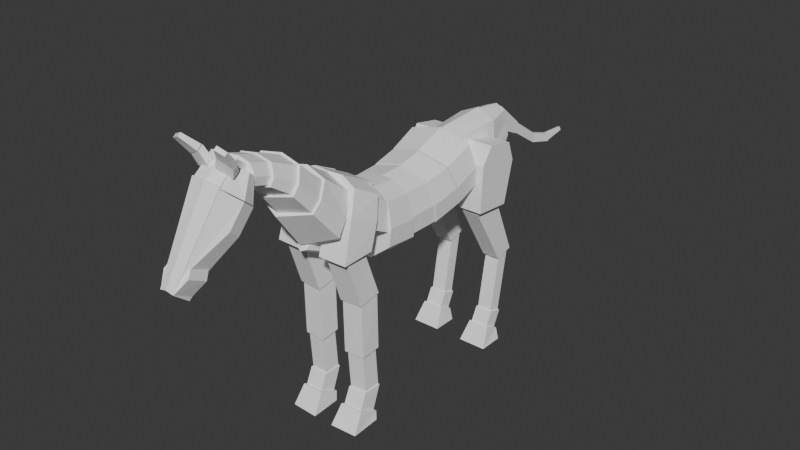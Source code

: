 # Source: Horse.blend  (saved by Blender 4.1.24; exported with 4.5.12 LTS)
import bpy
from mathutils import Matrix  # noqa: F401  (used for matrix-valued properties, if any)

bpy.ops.wm.read_factory_settings(use_empty=True)
scene = bpy.context.scene
scene.name = 'Scene'

# ---- collections
col_collection = bpy.data.collections.new('Collection'); scene.collection.children.link(col_collection)

# ---- materials (node trees are filled in below, after node groups)
mat_material_001 = bpy.data.materials.new('Material.001')
mat_material_001.use_transparent_shadow = False

# ---- material node trees
mat_material_001.use_nodes = True; mat_material_001.node_tree.nodes.clear()
_N = mat_material_001.node_tree.nodes; _L = mat_material_001.node_tree.links
n0 = _N.new('ShaderNodeBsdfPrincipled'); n0.name = 'Principled BSDF'; n0.location = (10, 300)
n1 = _N.new('ShaderNodeOutputMaterial'); n1.name = 'Material Output'; n1.location = (300, 300)
n2 = _N.new('ShaderNodeVertexColor'); n2.name = 'Color Attribute'; n2.location = (-180, 280)
_L.new(n0.outputs[0], n1.inputs[0])
_L.new(n2.outputs[0], n0.inputs[0])
n1.is_active_output = True

# ---- world
world_world = bpy.data.worlds.new('World'); scene.world = world_world
world_world.use_nodes = True; world_world.node_tree.nodes.clear()
_N = world_world.node_tree.nodes; _L = world_world.node_tree.links
n0 = _N.new('ShaderNodeOutputWorld'); n0.name = 'World Output'; n0.location = (300, 300)
n1 = _N.new('ShaderNodeBackground'); n1.name = 'Background'; n1.location = (10, 300)
n1.inputs[0].default_value = (0.05088, 0.05088, 0.05088, 1.0)
_L.new(n1.outputs[0], n0.inputs[0])
n0.is_active_output = True
world_world.color = (0.05088, 0.05088, 0.05088)
world_world.use_sun_shadow = False
world_world.sun_shadow_jitter_overblur = 0.0

# ---- meshes
me_cube_001 = bpy.data.meshes.new('Cube.001')
me_cube_001.from_pydata([(0.1237, 0.4277, 1.031), (0.1237, 0.5197, 1.455), (0.1237, 0.6804, 1.009), (0.1237, 0.7053, 1.42), (0.2893, 0.4277, 1.031), (0.2893, 0.5197, 1.455), (0.2893, 0.6804, 1.009), (0.2893, 0.7053, 1.42), (0.1327, 0.4572, 0.997), (0.1327, 0.6421, 1.048), (0.2531, 0.4572, 0.997), (0.2531, 0.6421, 1.048), (0.1327, 0.8232, 0.625), (0.1327, 0.6991, 0.5914), (0.2531, 0.8232, 0.625), (0.2531, 0.6991, 0.5914), (0.1421, 0.8026, 0.6046), (0.1421, 0.7197, 0.6117), (0.2436, 0.8026, 0.6046), (0.2436, 0.7197, 0.6117), (0.1421, 0.7302, 0.1912), (0.1421, 0.65, 0.2135), (0.2436, 0.7302, 0.1912), (0.2436, 0.65, 0.2135), (0.1334, 0.7371, 0.1892), (0.1334, 0.6432, 0.2155), (0.2524, 0.7371, 0.1892), (0.2524, 0.6432, 0.2155), (0.1334, 0.6832, 0.07934), (0.1334, 0.5957, 0.1223), (0.2524, 0.6832, 0.07934), (0.2524, 0.5957, 0.1223), (0.1223, 0.6914, 0.0753), (0.1223, 0.5875, 0.1264), (0.2635, 0.6914, 0.0753), (0.2635, 0.5875, 0.1264), (0.09759, 0.6867, -0.0003559), (0.09759, 0.5176, -0.0003559), (0.2882, 0.6867, -0.0003559), (0.2882, 0.5176, -0.0003559), (0.1237, 0.4406, 1.344), (0.1237, 0.751, 1.291), (0.2893, 0.751, 1.291), (0.2893, 0.4406, 1.344), (0.0, -0.8425, 1.202), (0.0, -0.6, 1.597), (0.0, -0.4265, 0.9999), (0.0, -0.3406, 1.465), (0.03615, -0.8284, 1.217), (0.09458, -0.5838, 1.592), (0.03657, -0.427, 1.021), (0.09846, -0.3472, 1.47), (0.08037, -0.7334, 1.17), (0.08456, -0.5928, 1.182), (0.2341, -0.726, 1.171), (0.233, -0.5854, 1.183), (0.08144, -0.4733, 0.8548), (0.08273, -0.6224, 0.8275), (0.2351, -0.4673, 0.8591), (0.2321, -0.6159, 0.8317), (0.08842, -0.4801, 0.8516), (0.09088, -0.6113, 0.8271), (0.2288, -0.4732, 0.8525), (0.2237, -0.6046, 0.828), (0.09069, -0.4712, 0.4843), (0.08867, -0.6026, 0.4709), (0.2264, -0.4645, 0.4849), (0.2258, -0.5958, 0.4715), (0.1024, -0.4829, 0.4767), (0.1014, -0.5909, 0.4682), (0.2147, -0.4772, 0.4772), (0.2132, -0.5851, 0.4686), (0.1021, -0.4638, 0.2211), (0.1017, -0.5722, 0.22), (0.2151, -0.4581, 0.2213), (0.2128, -0.5664, 0.2201), (0.09463, -0.4591, 0.2162), (0.09626, -0.5818, 0.2141), (0.2218, -0.4534, 0.2162), (0.219, -0.5762, 0.2141), (0.09552, -0.5147, 0.06374), (0.09531, -0.6255, 0.1131), (0.2209, -0.5095, 0.06145), (0.2199, -0.6204, 0.1108), (0.08309, -0.5047, 0.05724), (0.08281, -0.6383, 0.1159), (0.2334, -0.4986, 0.05441), (0.2324, -0.6322, 0.1132), (0.07109, -0.5197, -0.0001574), (0.06736, -0.716, -0.007375), (0.2454, -0.5111, -0.0001499), (0.2477, -0.7071, -0.007204), (0.0, -0.401, 1.011), (0.2531, -0.3932, 1.126), (0.0, -0.3372, 1.44), (0.2094, -0.354, 1.385), (0.0, -0.1592, 1.418), (0.0, -0.1511, 0.9848), (0.2415, -0.1629, 1.099), (0.1978, -0.1677, 1.361), (0.0, -0.1537, 1.416), (0.0, -0.1452, 0.9884), (0.2191, -0.1571, 1.102), (0.1897, -0.1618, 1.363), (0.2278, 0.05268, 1.109), (0.0, 0.07859, 0.9978), (0.0, 0.01713, 1.421), (0.1984, 0.01567, 1.368), (0.2313, 0.05783, 1.105), (0.0, 0.08433, 0.9912), (0.0, 0.02124, 1.426), (0.2011, 0.0198, 1.371), (0.2399, 0.2824, 1.155), (0.0, 0.335, 1.051), (0.0, 0.1715, 1.459), (0.2097, 0.1831, 1.404), (0.2402, 0.2886, 1.158), (0.0, 0.3411, 1.053), (0.0, 0.1777, 1.461), (0.21, 0.1893, 1.407), (0.2476, 0.4399, 1.226), (0.0, 0.4728, 1.113), (0.0, 0.385, 1.544), (0.2174, 0.3867, 1.488), (0.1465, 0.4745, 1.134), (0.0, 0.4899, 1.109), (0.0, 0.402, 1.54), (0.1063, 0.4038, 1.484), (0.1623, 0.7265, 1.152), (0.0, 0.734, 1.124), (0.0, 0.7733, 1.561), (0.1221, 0.7591, 1.508), (0.0, -0.8414, 1.241), (0.0, -0.6083, 1.59), (0.2268, -0.7708, 1.327), (0.1724, -0.6346, 1.543), (0.0, -1.01, 1.476), (0.2049, -0.9389, 1.526), (0.1571, -0.7918, 1.662), (0.0, -0.7624, 1.691), (0.0, -0.9908, 1.493), (0.1941, -0.9349, 1.53), (0.1478, -0.8054, 1.657), (0.0, -0.7849, 1.68), (0.0, -1.094, 1.62), (0.1836, -1.052, 1.661), (0.1423, -0.9543, 1.794), (0.0, -0.9402, 1.819), (0.0, -1.087, 1.635), (0.1654, -1.047, 1.668), (0.1283, -0.9612, 1.789), (0.0, -0.9489, 1.81), (0.0, -1.189, 1.713), (0.1451, -1.166, 1.746), (0.1108, -1.119, 1.857), (0.0, -1.115, 1.876), (0.0, -1.173, 1.717), (0.1246, -1.159, 1.751), (0.09225, -1.135, 1.859), (0.0, -1.133, 1.874), (0.0, -1.274, 1.748), (0.1284, -1.262, 1.782), (0.09703, -1.245, 1.892), (0.0, -1.244, 1.909), (0.0, -1.455, 1.854), (0.1012, -1.449, 1.84), (0.06576, -1.269, 1.693), (0.0, -1.266, 1.693), (0.0, -1.754, 1.367), (0.04814, -1.75, 1.354), (0.04002, -1.471, 1.406), (0.0, -1.468, 1.407), (0.09886, -1.454, 1.823), (0.05552, -1.28, 1.682), (0.05601, -1.696, 1.431), (0.03127, -1.585, 1.342), (0.1419, -1.285, 1.681), (0.1596, -1.359, 1.741), (0.1308, -1.382, 1.552), (0.1475, -1.453, 1.61), (0.02408, -1.64, 1.271), (0.047, -1.747, 1.354), (0.02408, -1.551, 1.387), (0.02408, -1.668, 1.475), (0.08255, -1.567, 1.366), (0.09083, -1.684, 1.427), (0.0612, -1.529, 1.416), (0.07372, -1.651, 1.465), (0.0, -1.449, 1.849), (0.09257, -1.444, 1.835), (0.05252, -1.29, 1.71), (0.0, -1.286, 1.708), (0.0, -1.327, 1.95), (0.09221, -1.324, 1.939), (0.0731, -1.251, 1.88), (0.0, -1.249, 1.883), (0.09912, -1.45, 1.827), (0.05836, -1.294, 1.7), (0.1419, -1.287, 1.689), (0.1599, -1.356, 1.745), (0.07695, -1.269, 1.851), (0.09229, -1.345, 1.913), (0.1324, -1.256, 1.837), (0.1413, -1.296, 1.869), (0.03979, -1.387, 1.86), (0.02987, -1.412, 1.907), (0.04098, -1.353, 1.884), (0.03113, -1.376, 1.933), (0.07683, -1.377, 1.843), (0.1263, -1.385, 1.864), (0.07803, -1.343, 1.868), (0.1276, -1.349, 1.89), (0.06298, -1.429, 1.968), (0.06715, -1.397, 1.994), (0.1538, -1.372, 1.948), (0.1496, -1.404, 1.923), (0.06637, -1.432, 1.971), (0.07047, -1.401, 1.996), (0.1556, -1.376, 1.952), (0.1515, -1.407, 1.927), (0.1276, -1.495, 2.05), (0.1283, -1.474, 2.065), (0.1837, -1.458, 2.04), (0.1829, -1.479, 2.026), (0.1703, 0.7382, 1.159), (0.0, 0.7444, 1.131), (0.0, 0.7762, 1.552), (0.1231, 0.7646, 1.5), (0.1079, 0.9592, 1.342), (0.0, 0.9654, 1.33), (0.0, 0.9698, 1.529), (0.06913, 0.9646, 1.503), (0.07186, 0.9681, 1.358), (0.0, 0.9705, 1.35), (0.0, 0.9794, 1.514), (0.0399, 0.9759, 1.513), (0.05622, 1.131, 1.284), (0.0, 1.131, 1.279), (0.0, 1.174, 1.345), (0.03845, 1.172, 1.345), (0.05096, 1.136, 1.284), (0.0, 1.136, 1.279), (0.0, 1.174, 1.341), (0.03464, 1.172, 1.341), (0.04042, 1.362, 1.142), (0.0, 1.361, 1.138), (0.0, 1.395, 1.193), (0.02574, 1.393, 1.194), (0.03341, 1.369, 1.137), (0.0, 1.37, 1.133), (0.0, 1.396, 1.188), (0.01977, 1.394, 1.188), (0.03125, 1.573, 1.079), (0.0, 1.574, 1.076), (0.0, 1.581, 1.13), (0.01905, 1.579, 1.129), (0.02677, 1.582, 1.084), (0.0, 1.583, 1.081), (0.0, 1.583, 1.124), (0.01695, 1.582, 1.124), (0.01298, 1.762, 1.099), (0.0, 1.763, 1.098), (0.0, 1.759, 1.121), (0.007728, 1.758, 1.12), (0.06279, -0.7639, 1.157), (0.07231, -0.543, 1.172), (0.2525, -0.7581, 1.156), (0.2648, -0.5569, 1.174), (0.1063, -0.4345, 1.52), (0.1023, -0.5997, 1.601), (0.2368, -0.4637, 1.479), (0.2061, -0.6188, 1.561), (0.1247, -0.4034, 1.024), (0.09355, -0.3414, 1.438), (0.1193, -0.1558, 0.9973), (0.08815, -0.1636, 1.416), (0.2384, -0.3895, 1.216), (0.2101, -0.3568, 1.383), (0.1108, -0.3861, 1.208), (0.09313, -0.3406, 1.442), (0.08984, -0.428, 1.49), (0.2068, -0.4482, 1.432), (0.2351, -0.4923, 1.268), (0.1075, -0.4895, 1.26), (0.0, 0.2594, 1.257), (0.2473, 0.2457, 1.265), (0.0, 0.4289, 1.329), (0.2546, 0.4169, 1.339), (0.0, 0.05278, 1.209), (0.2383, 0.04141, 1.22), (0.0, 0.2532, 1.255), (0.247, 0.2396, 1.263), (0.0, -0.1495, 1.204), (0.2264, -0.1591, 1.216), (0.0, 0.04763, 1.211), (0.2351, 0.03657, 1.222), (0.0, -0.3691, 1.226), (0.2543, -0.3763, 1.238), (0.0, -0.1551, 1.202), (0.2427, -0.165, 1.212), (0.1037, -0.1597, 1.206), (0.1091, -0.3724, 1.231), (0.0, -0.7249, 1.415), (0.2234, -0.712, 1.42), (0.0, -0.8861, 1.584), (0.2043, -0.8754, 1.585), (0.0, -0.8879, 1.586), (0.1942, -0.879, 1.585), (0.0, -1.017, 1.719), (0.1858, -1.01, 1.719), (0.0, -1.018, 1.722), (0.1695, -1.01, 1.72), (0.0, -1.152, 1.794), (0.1504, -1.145, 1.794), (0.0, -1.153, 1.796), (0.1307, -1.149, 1.798), (0.0, -1.259, 1.829), (0.1349, -1.255, 1.83), (0.2387, -0.6874, 1.408), (0.06632, -0.6912, 1.407), (0.07468, -0.4858, 1.328), (0.2604, -0.5023, 1.336), (0.0, 0.7603, 1.341), (0.1432, 0.7533, 1.354), (0.0, 0.9676, 1.43), (0.08568, 0.9623, 1.435), (0.0, 0.4459, 1.324), (0.1235, 0.434, 1.335), (0.0, 0.7536, 1.343), (0.1392, 0.7451, 1.356), (0.03195, -1.645, 1.269), (0.0, -1.645, 1.274), (0.07581, -1.32, 1.734), (0.0, -1.32, 1.739), (0.0, -1.605, 1.611), (0.0, -1.362, 1.547), (0.07468, -1.599, 1.597), (0.05208, -1.365, 1.547), (0.05232, -1.475, 1.495)], [], [(40, 1, 3, 41), (41, 3, 7, 42), (42, 7, 5, 43), (43, 5, 1, 40), (2, 6, 4, 0), (7, 3, 1, 5), (9, 8, 10, 11), (12, 14, 15, 13), (8, 9, 12, 13), (10, 8, 13, 15), (9, 11, 14, 12), (11, 10, 15, 14), (16, 17, 19, 18), (20, 22, 23, 21), (18, 19, 23, 22), (17, 16, 20, 21), (19, 17, 21, 23), (16, 18, 22, 20), (24, 25, 27, 26), (28, 30, 31, 29), (27, 25, 29, 31), (24, 26, 30, 28), (26, 27, 31, 30), (25, 24, 28, 29), (32, 33, 35, 34), (36, 38, 39, 37), (34, 35, 39, 38), (33, 32, 36, 37), (35, 33, 37, 39), (32, 34, 38, 36), (4, 43, 40, 0), (6, 42, 43, 4), (2, 41, 42, 6), (0, 40, 41, 2), (56, 58, 59, 57), (46, 47, 51, 50), (50, 51, 49, 48), (46, 50, 48, 44), (51, 47, 45, 49), (53, 52, 54, 55), (55, 54, 59, 58), (52, 53, 56, 57), (54, 52, 57, 59), (53, 55, 58, 56), (60, 61, 63, 62), (64, 66, 67, 65), (60, 62, 66, 64), (62, 63, 67, 66), (61, 60, 64, 65), (63, 61, 65, 67), (68, 69, 71, 70), (72, 74, 75, 73), (69, 68, 72, 73), (71, 69, 73, 75), (68, 70, 74, 72), (70, 71, 75, 74), (76, 77, 79, 78), (80, 82, 83, 81), (78, 79, 83, 82), (77, 76, 80, 81), (79, 77, 81, 83), (76, 78, 82, 80), (84, 85, 87, 86), (88, 90, 91, 89), (87, 85, 89, 91), (84, 86, 90, 88), (86, 87, 91, 90), (85, 84, 88, 89), (301, 297, 95, 273), (300, 275, 99, 299), (273, 95, 99, 275), (272, 92, 97, 274), (48, 49, 45, 44), (297, 93, 98, 299), (292, 293, 103, 100), (294, 106, 107, 295), (293, 102, 104, 295), (100, 103, 107, 106), (102, 101, 105, 104), (288, 289, 111, 110), (290, 114, 115, 291), (108, 109, 113, 112), (289, 108, 112, 291), (110, 111, 115, 114), (284, 285, 119, 118), (286, 122, 123, 287), (285, 116, 120, 287), (118, 119, 123, 122), (116, 117, 121, 120), (326, 327, 127, 126), (328, 130, 131, 329), (124, 125, 129, 128), (327, 124, 128, 329), (126, 127, 131, 130), (303, 302, 133, 135), (305, 138, 139, 304), (132, 134, 137, 136), (303, 135, 138, 305), (135, 133, 139, 138), (307, 306, 143, 142), (309, 146, 147, 308), (307, 142, 146, 309), (142, 143, 147, 146), (140, 141, 145, 144), (311, 310, 151, 150), (313, 154, 155, 312), (148, 149, 153, 152), (311, 150, 154, 313), (150, 151, 155, 154), (315, 314, 159, 158), (317, 162, 163, 316), (315, 158, 162, 317), (158, 159, 163, 162), (156, 157, 161, 160), (332, 166, 167, 333), (330, 331, 171, 170), (338, 330, 170, 337), (337, 170, 171, 335), (334, 168, 169, 336), (172, 173, 175, 174), (177, 179, 178, 176), (174, 179, 177, 172), (175, 178, 179, 174), (173, 176, 178, 175), (172, 177, 176, 173), (180, 181, 183, 182), (182, 183, 187, 186), (186, 187, 185, 184), (184, 185, 181, 180), (182, 186, 184, 180), (187, 183, 181, 185), (189, 188, 191, 190), (193, 194, 195, 192), (190, 194, 193, 189), (191, 195, 194, 190), (189, 193, 192, 188), (196, 197, 198, 199), (201, 203, 202, 200), (197, 200, 202, 198), (198, 202, 203, 199), (199, 203, 201, 196), (196, 201, 200, 197), (204, 205, 207, 206), (206, 207, 211, 210), (210, 211, 209, 208), (208, 209, 205, 204), (206, 210, 208, 204), (211, 207, 213, 214), (214, 213, 212, 215), (209, 211, 214, 215), (207, 205, 212, 213), (205, 209, 215, 212), (218, 219, 216, 217), (222, 221, 220, 223), (217, 216, 220, 221), (216, 219, 223, 220), (218, 217, 221, 222), (219, 218, 222, 223), (322, 323, 227, 226), (324, 230, 231, 325), (224, 225, 229, 228), (323, 224, 228, 325), (226, 227, 231, 230), (233, 232, 235, 234), (237, 238, 239, 236), (232, 233, 237, 236), (235, 232, 236, 239), (234, 235, 239, 238), (241, 240, 243, 242), (245, 246, 247, 244), (243, 240, 244, 247), (242, 243, 247, 246), (240, 241, 245, 244), (249, 248, 251, 250), (253, 254, 255, 252), (248, 249, 253, 252), (251, 248, 252, 255), (250, 251, 255, 254), (257, 256, 259, 258), (261, 262, 263, 260), (259, 256, 260, 263), (258, 259, 263, 262), (256, 257, 261, 260), (265, 267, 266, 264), (268, 269, 271, 270), (319, 318, 271, 269), (321, 320, 268, 270), (318, 321, 270, 271), (320, 319, 269, 268), (93, 272, 274, 98), (94, 273, 275, 96), (298, 96, 275, 300), (296, 301, 273, 94), (278, 279, 277, 276), (283, 282, 281, 280), (277, 279, 280, 281), (279, 278, 283, 280), (276, 277, 281, 282), (278, 276, 282, 283), (119, 285, 287, 123), (121, 286, 287, 120), (117, 116, 285, 284), (111, 289, 291, 115), (113, 290, 291, 112), (109, 108, 289, 288), (103, 293, 295, 107), (105, 294, 295, 104), (101, 102, 293, 292), (92, 272, 301, 296), (97, 298, 300, 274), (95, 297, 299, 99), (274, 300, 299, 98), (272, 93, 297, 301), (134, 303, 305, 137), (137, 305, 304, 136), (134, 132, 302, 303), (141, 307, 309, 145), (145, 309, 308, 144), (141, 140, 306, 307), (149, 311, 313, 153), (153, 313, 312, 152), (149, 148, 310, 311), (157, 315, 317, 161), (161, 317, 316, 160), (157, 156, 314, 315), (265, 264, 319, 320), (266, 267, 321, 318), (267, 265, 320, 321), (264, 266, 318, 319), (227, 323, 325, 231), (229, 324, 325, 228), (225, 224, 323, 322), (127, 327, 329, 131), (129, 328, 329, 128), (125, 124, 327, 326), (336, 169, 330, 338), (165, 336, 338, 332), (332, 338, 337, 166), (166, 337, 335, 167), (164, 334, 336, 165), (169, 168, 331, 330), (165, 332, 333, 164)])
_uv = me_cube_001.uv_layers.new(name='UVMap')
_uv.uv.foreach_set('vector', [0.5547, 0.0, 0.625, 0.0, 0.625, 0.25, 0.5547, 0.25, 0.5547, 0.25, 0.625, 0.25, 0.625, 0.5, 0.5547, 0.5, 0.5547, 0.5, 0.625, 0.5, 0.625, 0.75, 0.5547, 0.75, 0.5547, 0.75, 0.625, 0.75, 0.625, 1.0, 0.5547, 1.0, 0.125, 0.5, 0.375, 0.5, 0.375, 0.75, 0.125, 0.75, 0.625, 0.5, 0.875, 0.5, 0.875, 0.75, 0.625, 0.75, 0.125, 0.5, 0.125, 0.75, 0.375, 0.75, 0.375, 0.5, 0.125, 0.5, 0.375, 0.5, 0.375, 0.75, 0.125, 0.75, 0.125, 0.75, 0.125, 0.5, 0.125, 0.5, 0.125, 0.75, 0.375, 0.75, 0.125, 0.75, 0.125, 0.75, 0.375, 0.75, 0.125, 0.5, 0.375, 0.5, 0.375, 0.5, 0.125, 0.5, 0.375, 0.5, 0.375, 0.75, 0.375, 0.75, 0.375, 0.5, 0.125, 0.5, 0.125, 0.75, 0.375, 0.75, 0.375, 0.5, 0.125, 0.5, 0.375, 0.5, 0.375, 0.75, 0.125, 0.75, 0.375, 0.5, 0.375, 0.75, 0.375, 0.75, 0.375, 0.5, 0.125, 0.75, 0.125, 0.5, 0.125, 0.5, 0.125, 0.75, 0.375, 0.75, 0.125, 0.75, 0.125, 0.75, 0.375, 0.75, 0.125, 0.5, 0.375, 0.5, 0.375, 0.5, 0.125, 0.5, 0.125, 0.5, 0.125, 0.75, 0.375, 0.75, 0.375, 0.5, 0.125, 0.5, 0.375, 0.5, 0.375, 0.75, 0.125, 0.75, 0.375, 0.75, 0.125, 0.75, 0.125, 0.75, 0.375, 0.75, 0.125, 0.5, 0.375, 0.5, 0.375, 0.5, 0.125, 0.5, 0.375, 0.5, 0.375, 0.75, 0.375, 0.75, 0.375, 0.5, 0.125, 0.75, 0.125, 0.5, 0.125, 0.5, 0.125, 0.75, 0.125, 0.5, 0.125, 0.75, 0.375, 0.75, 0.375, 0.5, 0.125, 0.5, 0.375, 0.5, 0.375, 0.75, 0.125, 0.75, 0.375, 0.5, 0.375, 0.75, 0.375, 0.75, 0.375, 0.5, 0.125, 0.75, 0.125, 0.5, 0.125, 0.5, 0.125, 0.75, 0.375, 0.75, 0.125, 0.75, 0.125, 0.75, 0.375, 0.75, 0.125, 0.5, 0.375, 0.5, 0.375, 0.5, 0.125, 0.5, 0.375, 0.75, 0.5547, 0.75, 0.5547, 1.0, 0.375, 1.0, 0.375, 0.5, 0.5547, 0.5, 0.5547, 0.75, 0.375, 0.75, 0.375, 0.25, 0.5547, 0.25, 0.5547, 0.5, 0.375, 0.5, 0.375, 0.0, 0.5547, 0.0, 0.5547, 0.25, 0.375, 0.25, 0.125, 0.5, 0.375, 0.5, 0.375, 0.7232, 0.125, 0.7232, 0.375, 0.25, 0.625, 0.25, 0.7208, 0.511, 0.3085, 0.4093, 0.3085, 0.4093, 0.7208, 0.511, 0.7285, 0.7451, 0.3101, 0.8422, 0.125, 0.5, 0.3085, 0.4093, 0.3101, 0.8422, 0.125, 0.75, 0.7208, 0.511, 0.875, 0.5, 0.875, 0.75, 0.7285, 0.7451, 0.125, 0.5, 0.125, 0.6995, 0.375, 0.6995, 0.375, 0.5, 0.375, 0.5, 0.375, 0.6995, 0.375, 0.7232, 0.375, 0.5, 0.125, 0.6995, 0.125, 0.5, 0.125, 0.5, 0.125, 0.7232, 0.375, 0.6995, 0.125, 0.6995, 0.125, 0.7232, 0.375, 0.7232, 0.125, 0.5, 0.375, 0.5, 0.375, 0.5, 0.125, 0.5, 0.125, 0.5, 0.125, 0.75, 0.375, 0.75, 0.375, 0.5, 0.125, 0.5, 0.375, 0.5, 0.375, 0.75, 0.125, 0.75, 0.125, 0.5, 0.375, 0.5, 0.375, 0.5, 0.125, 0.5, 0.375, 0.5, 0.375, 0.75, 0.375, 0.75, 0.375, 0.5, 0.125, 0.75, 0.125, 0.5, 0.125, 0.5, 0.125, 0.75, 0.375, 0.75, 0.125, 0.75, 0.125, 0.75, 0.375, 0.75, 0.125, 0.5, 0.125, 0.75, 0.375, 0.75, 0.375, 0.5, 0.125, 0.5, 0.375, 0.5, 0.375, 0.75, 0.125, 0.75, 0.125, 0.75, 0.125, 0.5, 0.125, 0.5, 0.125, 0.75, 0.375, 0.75, 0.125, 0.75, 0.125, 0.75, 0.375, 0.75, 0.125, 0.5, 0.375, 0.5, 0.375, 0.5, 0.125, 0.5, 0.375, 0.5, 0.375, 0.75, 0.375, 0.75, 0.375, 0.5, 0.125, 0.5, 0.125, 0.75, 0.375, 0.75, 0.375, 0.5, 0.125, 0.5, 0.375, 0.5, 0.375, 0.75, 0.125, 0.75, 0.375, 0.5, 0.375, 0.75, 0.375, 0.75, 0.375, 0.5, 0.125, 0.75, 0.125, 0.5, 0.125, 0.5, 0.125, 0.75, 0.375, 0.75, 0.125, 0.75, 0.125, 0.75, 0.375, 0.75, 0.125, 0.5, 0.375, 0.5, 0.375, 0.5, 0.125, 0.5, 0.125, 0.5, 0.125, 0.75, 0.375, 0.75, 0.375, 0.5, 0.125, 0.5, 0.375, 0.5, 0.375, 0.75, 0.125, 0.75, 0.375, 0.75, 0.125, 0.75, 0.125, 0.75, 0.375, 0.75, 0.125, 0.5, 0.375, 0.5, 0.375, 0.5, 0.125, 0.5, 0.375, 0.5, 0.375, 0.75, 0.375, 0.75, 0.375, 0.5, 0.125, 0.75, 0.125, 0.5, 0.125, 0.5, 0.125, 0.75, 0.4648, 0.3665, 0.4648, 0.5, 0.5317, 0.5, 0.5547, 0.3665, 0.4648, 0.3665, 0.5547, 0.3665, 0.5317, 0.5, 0.4648, 0.5, 0.5547, 0.3665, 0.5317, 0.5, 0.5317, 0.5, 0.5547, 0.3665, 0.375, 0.3665, 0.375, 0.25, 0.375, 0.25, 0.375, 0.3665, 0.3101, 0.8422, 0.7285, 0.7451, 0.625, 1.0, 0.375, 1.0, 0.4648, 0.5, 0.414, 0.5, 0.414, 0.5, 0.4648, 0.5, 0.4655, 0.25, 0.4655, 0.5, 0.5319, 0.5, 0.5547, 0.25, 0.4655, 0.25, 0.5547, 0.25, 0.5319, 0.5, 0.4655, 0.5, 0.4655, 0.5, 0.4143, 0.5, 0.4143, 0.5, 0.4655, 0.5, 0.5547, 0.25, 0.5319, 0.5, 0.5319, 0.5, 0.5547, 0.25, 0.4143, 0.5, 0.375, 0.25, 0.375, 0.25, 0.4143, 0.5, 0.4648, 0.25, 0.4648, 0.5, 0.5317, 0.5, 0.5547, 0.25, 0.4648, 0.25, 0.5547, 0.25, 0.5317, 0.5, 0.4648, 0.5, 0.414, 0.5, 0.375, 0.25, 0.375, 0.25, 0.414, 0.5, 0.4648, 0.5, 0.414, 0.5, 0.414, 0.5, 0.4648, 0.5, 0.5547, 0.25, 0.5317, 0.5, 0.5317, 0.5, 0.5547, 0.25, 0.4648, 0.25, 0.4648, 0.5, 0.5317, 0.5, 0.5547, 0.25, 0.4648, 0.25, 0.5547, 0.25, 0.5317, 0.5, 0.4648, 0.5, 0.4648, 0.5, 0.414, 0.5, 0.414, 0.5, 0.4648, 0.5, 0.5547, 0.25, 0.5317, 0.5, 0.5317, 0.5, 0.5547, 0.25, 0.414, 0.5, 0.375, 0.25, 0.375, 0.25, 0.414, 0.5, 0.4648, 0.25, 0.4648, 0.5, 0.5317, 0.5, 0.5547, 0.25, 0.4648, 0.25, 0.5547, 0.25, 0.5317, 0.5, 0.4648, 0.5, 0.375, 0.5, 0.375, 0.25, 0.375, 0.25, 0.375, 0.5, 0.4648, 0.5, 0.375, 0.5, 0.375, 0.5, 0.4648, 0.5, 0.5547, 0.25, 0.5317, 0.5, 0.5317, 0.5, 0.5547, 0.25, 0.5, 0.75, 0.4834, 1.005, 0.625, 1.0, 0.5931, 0.75, 0.5, 0.75, 0.5931, 0.75, 0.625, 1.0, 0.4834, 1.005, 0.3419, 1.009, 0.4293, 0.75, 0.4293, 0.75, 0.3419, 1.009, 0.5, 0.75, 0.5931, 0.75, 0.5931, 0.75, 0.5, 0.75, 0.5931, 0.75, 0.625, 1.0, 0.625, 1.0, 0.5931, 0.75, 0.5, 0.75, 0.4834, 1.005, 0.625, 1.0, 0.5931, 0.75, 0.5, 0.75, 0.5931, 0.75, 0.625, 1.0, 0.4834, 1.005, 0.5, 0.75, 0.5931, 0.75, 0.5931, 0.75, 0.5, 0.75, 0.5931, 0.75, 0.625, 1.0, 0.625, 1.0, 0.5931, 0.75, 0.3419, 1.009, 0.4293, 0.75, 0.4293, 0.75, 0.3419, 1.009, 0.5, 0.75, 0.4834, 1.005, 0.625, 1.0, 0.5931, 0.75, 0.5, 0.75, 0.5931, 0.75, 0.625, 1.0, 0.4834, 1.005, 0.3419, 1.009, 0.4293, 0.75, 0.4293, 0.75, 0.3419, 1.009, 0.5, 0.75, 0.5931, 0.75, 0.5931, 0.75, 0.5, 0.75, 0.5931, 0.75, 0.625, 1.0, 0.625, 1.0, 0.5931, 0.75, 0.5, 0.75, 0.4834, 1.005, 0.625, 1.0, 0.5931, 0.75, 0.5004, 0.7497, 0.5938, 0.7495, 0.6258, 1.001, 0.4838, 1.005, 0.5, 0.75, 0.5931, 0.75, 0.5938, 0.7495, 0.5004, 0.7497, 0.5931, 0.75, 0.625, 1.0, 0.6258, 1.001, 0.5938, 0.7495, 0.3419, 1.009, 0.4293, 0.75, 0.4295, 0.7499, 0.3419, 1.009, 0.5327, 0.75, 0.5951, 0.75, 0.594, 1.001, 0.5225, 1.003, 0.5212, 0.75, 0.509, 1.004, 0.5808, 1.001, 0.5837, 0.75, 0.5366, 0.75, 0.5212, 0.75, 0.5837, 0.75, 0.5949, 0.75, 0.5949, 0.75, 0.5837, 0.75, 0.5808, 1.001, 0.5937, 1.001, 0.3585, 1.008, 0.3751, 1.008, 0.4044, 0.75, 0.3897, 0.75, 0.375, 0.75, 0.586, 0.75, 0.5338, 0.75, 0.4094, 0.75, 0.5131, 0.75, 0.5078, 0.75, 0.5787, 0.75, 0.5891, 0.75, 0.4094, 0.75, 0.5078, 0.75, 0.5131, 0.75, 0.375, 0.75, 0.5338, 0.75, 0.5787, 0.75, 0.5078, 0.75, 0.4094, 0.75, 0.586, 0.75, 0.5891, 0.75, 0.5787, 0.75, 0.5338, 0.75, 0.375, 0.75, 0.5131, 0.75, 0.5891, 0.75, 0.586, 0.75, 0.375, 0.0, 0.625, 0.0, 0.6001, 0.25, 0.375, 0.25, 0.375, 0.25, 0.6001, 0.25, 0.6505, 0.4371, 0.3271, 0.3919, 0.3271, 0.3919, 0.6505, 0.4371, 0.6418, 0.5433, 0.3434, 0.5135, 0.3434, 0.5135, 0.6418, 0.5433, 0.625, 1.0, 0.375, 1.0, 0.125, 0.5, 0.3271, 0.3919, 0.3434, 0.5135, 0.125, 0.75, 0.6505, 0.4371, 0.875, 0.5011, 0.875, 0.75, 0.6418, 0.5433, 0.375, 0.75, 0.3419, 1.009, 0.625, 1.0, 0.6221, 0.75, 0.4281, 0.75, 0.546, 0.75, 0.5378, 1.003, 0.4027, 1.007, 0.6221, 0.75, 0.546, 0.75, 0.4281, 0.75, 0.375, 0.75, 0.625, 1.0, 0.5378, 1.003, 0.546, 0.75, 0.6221, 0.75, 0.375, 0.75, 0.4281, 0.75, 0.4027, 1.007, 0.3419, 1.009, 0.375, 0.75, 0.6221, 0.75, 0.6221, 0.75, 0.5131, 0.75, 0.4165, 0.75, 0.4804, 0.75, 0.5418, 0.75, 0.5318, 0.75, 0.6221, 0.75, 0.5318, 0.75, 0.5418, 0.75, 0.6221, 0.75, 0.6221, 0.75, 0.5418, 0.75, 0.4804, 0.75, 0.5131, 0.75, 0.5131, 0.75, 0.4804, 0.75, 0.4165, 0.75, 0.375, 0.75, 0.375, 0.75, 0.4165, 0.75, 0.5318, 0.75, 0.6221, 0.75, 0.375, 0.0, 0.625, 0.09244, 0.625, 0.1937, 0.375, 0.25, 0.375, 0.25, 0.625, 0.1937, 0.625, 0.5563, 0.375, 0.5, 0.375, 0.5, 0.625, 0.5563, 0.625, 0.6576, 0.375, 0.75, 0.375, 0.75, 0.625, 0.6576, 0.5076, 1.047, 0.375, 1.0, 0.125, 0.5, 0.375, 0.5, 0.375, 0.75, 0.125, 0.75, 0.625, 0.5563, 0.625, 0.1937, 0.625, 0.1937, 0.625, 0.5563, 0.625, 0.5563, 0.875, 0.5563, 0.875, 0.6576, 0.625, 0.6576, 0.625, 0.6576, 0.625, 0.5563, 0.625, 0.5563, 0.625, 0.6576, 0.625, 0.1937, 0.625, 0.09244, 0.625, 0.09244, 0.625, 0.1937, 0.5076, 1.047, 0.625, 0.6576, 0.625, 0.6576, 0.5076, 1.047, 0.625, 0.5563, 0.625, 0.6576, 0.875, 0.6576, 0.875, 0.5563, 0.625, 0.5563, 0.875, 0.5563, 0.875, 0.6576, 0.625, 0.6576, 0.875, 0.5563, 0.875, 0.6576, 0.875, 0.6576, 0.875, 0.5563, 0.875, 0.6576, 0.625, 0.6576, 0.625, 0.6576, 0.875, 0.6576, 0.625, 0.5563, 0.875, 0.5563, 0.875, 0.5563, 0.625, 0.5563, 0.625, 0.6576, 0.625, 0.5563, 0.625, 0.5563, 0.625, 0.6576, 0.457, 0.2423, 0.4648, 0.4994, 0.5317, 0.4999, 0.5547, 0.25, 0.4791, 0.2492, 0.5547, 0.25, 0.5356, 0.5, 0.4799, 0.4999, 0.375, 0.4989, 0.3593, 0.2347, 0.4035, 0.2485, 0.4051, 0.4999, 0.4648, 0.4994, 0.375, 0.4989, 0.4051, 0.4999, 0.4799, 0.4999, 0.5547, 0.25, 0.5317, 0.4999, 0.5356, 0.5, 0.5547, 0.25, 0.4035, 0.2485, 0.4058, 0.5017, 0.5538, 0.5311, 0.5547, 0.25, 0.4035, 0.2485, 0.5547, 0.25, 0.5538, 0.5311, 0.4058, 0.5017, 0.4058, 0.5017, 0.4035, 0.2485, 0.4035, 0.2485, 0.4058, 0.5017, 0.5538, 0.5311, 0.4058, 0.5017, 0.4058, 0.5017, 0.5538, 0.5311, 0.5547, 0.25, 0.5538, 0.5311, 0.5538, 0.5311, 0.5547, 0.25, 0.4035, 0.2485, 0.4058, 0.5017, 0.5538, 0.5311, 0.5547, 0.25, 0.4035, 0.2485, 0.5547, 0.25, 0.5538, 0.5311, 0.4058, 0.5017, 0.5538, 0.5311, 0.4058, 0.5017, 0.4058, 0.5017, 0.5538, 0.5311, 0.5547, 0.25, 0.5538, 0.5311, 0.5538, 0.5311, 0.5547, 0.25, 0.4058, 0.5017, 0.4035, 0.2485, 0.4035, 0.2485, 0.4058, 0.5017, 0.4035, 0.2485, 0.4058, 0.5017, 0.5538, 0.5311, 0.5547, 0.25, 0.4035, 0.2485, 0.5547, 0.25, 0.5538, 0.5311, 0.4058, 0.5017, 0.4058, 0.5017, 0.4035, 0.2485, 0.4035, 0.2485, 0.4058, 0.5017, 0.5538, 0.5311, 0.4058, 0.5017, 0.4058, 0.5017, 0.5538, 0.5311, 0.5547, 0.25, 0.5538, 0.5311, 0.5538, 0.5311, 0.5547, 0.25, 0.4035, 0.2485, 0.4058, 0.5017, 0.5538, 0.5311, 0.5547, 0.25, 0.4035, 0.2485, 0.5547, 0.25, 0.5538, 0.5311, 0.4058, 0.5017, 0.5538, 0.5311, 0.4058, 0.5017, 0.4058, 0.5017, 0.5538, 0.5311, 0.5547, 0.25, 0.5538, 0.5311, 0.5538, 0.5311, 0.5547, 0.25, 0.4058, 0.5017, 0.4035, 0.2485, 0.4035, 0.2485, 0.4058, 0.5017, 0.125, 0.5425, 0.375, 0.5425, 0.375, 0.75, 0.125, 0.75, 0.125, 0.5425, 0.1846, 0.75, 0.375, 0.75, 0.375, 0.5425, 0.125, 0.75, 0.375, 0.75, 0.375, 0.75, 0.1846, 0.75, 0.375, 0.5425, 0.125, 0.5425, 0.125, 0.5425, 0.375, 0.5425, 0.375, 0.75, 0.375, 0.5425, 0.375, 0.5425, 0.375, 0.75, 0.125, 0.5425, 0.125, 0.75, 0.1846, 0.75, 0.125, 0.5425, 0.414, 0.5, 0.375, 0.3665, 0.375, 0.3665, 0.414, 0.5, 0.5547, 0.25, 0.5547, 0.3665, 0.5547, 0.3665, 0.5547, 0.25, 0.4648, 0.25, 0.5547, 0.25, 0.5547, 0.3665, 0.4648, 0.3665, 0.4648, 0.25, 0.4648, 0.3665, 0.5547, 0.3665, 0.5547, 0.25, 0.4525, 0.3665, 0.5547, 0.3665, 0.5286, 0.5, 0.4525, 0.5, 0.4525, 0.3665, 0.4525, 0.5, 0.5286, 0.5, 0.5547, 0.3665, 0.5286, 0.5, 0.5547, 0.3665, 0.5547, 0.3665, 0.5286, 0.5, 0.5547, 0.3665, 0.4525, 0.3665, 0.4525, 0.3665, 0.5547, 0.3665, 0.4525, 0.5, 0.5286, 0.5, 0.5286, 0.5, 0.4525, 0.5, 0.4525, 0.3665, 0.4525, 0.5, 0.4525, 0.5, 0.4525, 0.3665, 0.5317, 0.5, 0.4648, 0.5, 0.4648, 0.5, 0.5317, 0.5, 0.375, 0.25, 0.4648, 0.25, 0.4648, 0.5, 0.414, 0.5, 0.375, 0.25, 0.414, 0.5, 0.4648, 0.5, 0.4648, 0.25, 0.5317, 0.5, 0.4648, 0.5, 0.4648, 0.5, 0.5317, 0.5, 0.375, 0.25, 0.4648, 0.25, 0.4648, 0.5, 0.414, 0.5, 0.375, 0.25, 0.414, 0.5, 0.4648, 0.5, 0.4648, 0.25, 0.5319, 0.5, 0.4655, 0.5, 0.4655, 0.5, 0.5319, 0.5, 0.375, 0.25, 0.4655, 0.25, 0.4655, 0.5, 0.4143, 0.5, 0.375, 0.25, 0.4143, 0.5, 0.4655, 0.5, 0.4655, 0.25, 0.375, 0.25, 0.375, 0.3665, 0.4648, 0.3665, 0.4648, 0.25, 0.375, 0.25, 0.4648, 0.25, 0.4648, 0.3665, 0.375, 0.3665, 0.5317, 0.5, 0.4648, 0.5, 0.4648, 0.5, 0.5317, 0.5, 0.375, 0.3665, 0.4648, 0.3665, 0.4648, 0.5, 0.414, 0.5, 0.375, 0.3665, 0.414, 0.5, 0.4648, 0.5, 0.4648, 0.3665, 0.4293, 0.75, 0.5, 0.75, 0.5, 0.75, 0.4293, 0.75, 0.4293, 0.75, 0.5, 0.75, 0.4834, 1.005, 0.3419, 1.009, 0.4293, 0.75, 0.3419, 1.009, 0.4834, 1.005, 0.5, 0.75, 0.4293, 0.75, 0.5, 0.75, 0.5, 0.75, 0.4293, 0.75, 0.4293, 0.75, 0.5, 0.75, 0.4834, 1.005, 0.3419, 1.009, 0.4293, 0.75, 0.3419, 1.009, 0.4834, 1.005, 0.5, 0.75, 0.4293, 0.75, 0.5, 0.75, 0.5, 0.75, 0.4293, 0.75, 0.4293, 0.75, 0.5, 0.75, 0.4834, 1.005, 0.3419, 1.009, 0.4293, 0.75, 0.3419, 1.009, 0.4834, 1.005, 0.5, 0.75, 0.4293, 0.75, 0.5, 0.75, 0.5004, 0.7497, 0.4295, 0.7499, 0.4295, 0.7499, 0.5004, 0.7497, 0.4838, 1.005, 0.3419, 1.009, 0.4293, 0.75, 0.3419, 1.009, 0.4834, 1.005, 0.5, 0.75, 0.125, 0.5425, 0.125, 0.75, 0.125, 0.75, 0.125, 0.5425, 0.375, 0.75, 0.375, 0.5425, 0.375, 0.5425, 0.375, 0.75, 0.375, 0.5425, 0.125, 0.5425, 0.125, 0.5425, 0.375, 0.5425, 0.125, 0.75, 0.375, 0.75, 0.375, 0.75, 0.125, 0.75, 0.5317, 0.4999, 0.4648, 0.4994, 0.4799, 0.4999, 0.5356, 0.5, 0.4035, 0.2485, 0.4791, 0.2492, 0.4799, 0.4999, 0.4051, 0.4999, 0.3593, 0.2347, 0.375, 0.4989, 0.4648, 0.4994, 0.457, 0.2423, 0.5317, 0.5, 0.4648, 0.5, 0.4648, 0.5, 0.5317, 0.5, 0.375, 0.25, 0.4648, 0.25, 0.4648, 0.5, 0.375, 0.5, 0.375, 0.25, 0.375, 0.5, 0.4648, 0.5, 0.4648, 0.25, 0.3897, 0.75, 0.4044, 0.75, 0.5212, 0.75, 0.5366, 0.75, 0.375, 0.75, 0.3897, 0.75, 0.5366, 0.75, 0.5327, 0.75, 0.5327, 0.75, 0.5366, 0.75, 0.5949, 0.75, 0.5951, 0.75, 0.5951, 0.75, 0.5949, 0.75, 0.5937, 1.001, 0.594, 1.001, 0.3419, 1.009, 0.3585, 1.008, 0.3897, 0.75, 0.375, 0.75, 0.4044, 0.75, 0.3751, 1.008, 0.509, 1.004, 0.5212, 0.75, 0.375, 0.75, 0.5327, 0.75, 0.5225, 1.003, 0.3419, 1.009])
_ca = me_cube_001.color_attributes.new('Attribute', 'BYTE_COLOR', 'CORNER')
_ca.data.foreach_set('color', [1.0, 1.0, 1.0, 1.0, 1.0, 1.0, 1.0, 1.0, 1.0, 1.0, 1.0, 1.0, 1.0, 1.0, 1.0, 1.0, 1.0, 1.0, 1.0, 1.0, 1.0, 1.0, 1.0, 1.0, 1.0, 1.0, 1.0, 1.0, 1.0, 1.0, 1.0, 1.0, 1.0, 1.0, 1.0, 1.0, 1.0, 1.0, 1.0, 1.0, 1.0, 1.0, 1.0, 1.0, 1.0, 1.0, 1.0, 1.0, 1.0, 1.0, 1.0, 1.0, 1.0, 1.0, 1.0, 1.0, 1.0, 1.0, 1.0, 1.0, 1.0, 1.0, 1.0, 1.0, 1.0, 1.0, 1.0, 1.0, 1.0, 1.0, 1.0, 1.0, 1.0, 1.0, 1.0, 1.0, 1.0, 1.0, 1.0, 1.0, 1.0, 1.0, 1.0, 1.0, 1.0, 1.0, 1.0, 1.0, 1.0, 1.0, 1.0, 1.0, 1.0, 1.0, 1.0, 1.0, 1.0, 1.0, 1.0, 1.0, 1.0, 1.0, 1.0, 1.0, 1.0, 1.0, 1.0, 1.0, 1.0, 1.0, 1.0, 1.0, 1.0, 1.0, 1.0, 1.0, 1.0, 1.0, 1.0, 1.0, 1.0, 1.0, 1.0, 1.0, 1.0, 1.0, 1.0, 1.0, 1.0, 1.0, 1.0, 1.0, 1.0, 1.0, 1.0, 1.0, 1.0, 1.0, 1.0, 1.0, 1.0, 1.0, 1.0, 1.0, 1.0, 1.0, 1.0, 1.0, 1.0, 1.0, 1.0, 1.0, 1.0, 1.0, 1.0, 1.0, 1.0, 1.0, 1.0, 1.0, 1.0, 1.0, 1.0, 1.0, 1.0, 1.0, 1.0, 1.0, 1.0, 1.0, 1.0, 1.0, 1.0, 1.0, 1.0, 1.0, 1.0, 1.0, 1.0, 1.0, 1.0, 1.0, 1.0, 1.0, 1.0, 1.0, 1.0, 1.0, 1.0, 1.0, 1.0, 1.0, 1.0, 1.0, 1.0, 1.0, 1.0, 1.0, 1.0, 1.0, 1.0, 1.0, 1.0, 1.0, 1.0, 1.0, 1.0, 1.0, 1.0, 1.0, 1.0, 1.0, 1.0, 1.0, 1.0, 1.0, 1.0, 1.0, 1.0, 1.0, 1.0, 1.0, 1.0, 1.0, 1.0, 1.0, 1.0, 1.0, 1.0, 1.0, 1.0, 1.0, 1.0, 1.0, 1.0, 1.0, 1.0, 1.0, 1.0, 1.0, 1.0, 1.0, 1.0, 1.0, 1.0, 1.0, 1.0, 1.0, 1.0, 1.0, 1.0, 1.0, 1.0, 1.0, 1.0, 1.0, 1.0, 1.0, 1.0, 1.0, 1.0, 1.0, 1.0, 1.0, 1.0, 1.0, 1.0, 1.0, 1.0, 1.0, 1.0, 1.0, 1.0, 1.0, 1.0, 1.0, 1.0, 1.0, 1.0, 1.0, 1.0, 1.0, 1.0, 1.0, 1.0, 1.0, 1.0, 1.0, 1.0, 1.0, 1.0, 1.0, 1.0, 1.0, 1.0, 1.0, 1.0, 1.0, 1.0, 1.0, 1.0, 1.0, 1.0, 1.0, 1.0, 1.0, 1.0, 1.0, 1.0, 1.0, 1.0, 1.0, 1.0, 1.0, 1.0, 1.0, 1.0, 1.0, 1.0, 1.0, 1.0, 1.0, 1.0, 1.0, 1.0, 1.0, 1.0, 1.0, 1.0, 1.0, 1.0, 1.0, 1.0, 1.0, 1.0, 1.0, 1.0, 1.0, 1.0, 1.0, 1.0, 1.0, 1.0, 1.0, 1.0, 1.0, 1.0, 1.0, 1.0, 1.0, 1.0, 1.0, 1.0, 1.0, 1.0, 1.0, 1.0, 1.0, 1.0, 1.0, 1.0, 1.0, 1.0, 1.0, 1.0, 1.0, 1.0, 1.0, 1.0, 1.0, 1.0, 1.0, 1.0, 1.0, 1.0, 1.0, 1.0, 1.0, 1.0, 1.0, 1.0, 1.0, 1.0, 1.0, 1.0, 1.0, 1.0, 1.0, 1.0, 1.0, 1.0, 1.0, 1.0, 1.0, 1.0, 1.0, 1.0, 1.0, 1.0, 1.0, 1.0, 1.0, 1.0, 1.0, 1.0, 1.0, 1.0, 1.0, 1.0, 1.0, 1.0, 1.0, 1.0, 1.0, 1.0, 1.0, 1.0, 1.0, 1.0, 1.0, 1.0, 1.0, 1.0, 1.0, 1.0, 1.0, 1.0, 1.0, 1.0, 1.0, 1.0, 1.0, 1.0, 1.0, 1.0, 1.0, 1.0, 1.0, 1.0, 1.0, 1.0, 1.0, 1.0, 1.0, 1.0, 1.0, 1.0, 1.0, 1.0, 1.0, 1.0, 1.0, 1.0, 1.0, 1.0, 1.0, 1.0, 1.0, 1.0, 1.0, 1.0, 1.0, 1.0, 1.0, 1.0, 1.0, 1.0, 1.0, 1.0, 1.0, 1.0, 1.0, 1.0, 1.0, 1.0, 1.0, 1.0, 1.0, 1.0, 1.0, 1.0, 1.0, 1.0, 1.0, 1.0, 1.0, 1.0, 1.0, 1.0, 1.0, 1.0, 1.0, 1.0, 1.0, 1.0, 1.0, 1.0, 1.0, 1.0, 1.0, 1.0, 1.0, 1.0, 1.0, 1.0, 1.0, 1.0, 1.0, 1.0, 1.0, 1.0, 1.0, 1.0, 1.0, 1.0, 1.0, 1.0, 1.0, 1.0, 1.0, 1.0, 1.0, 1.0, 1.0, 1.0, 1.0, 1.0, 1.0, 1.0, 1.0, 1.0, 1.0, 1.0, 1.0, 1.0, 1.0, 1.0, 1.0, 1.0, 1.0, 1.0, 1.0, 1.0, 1.0, 1.0, 1.0, 1.0, 1.0, 1.0, 1.0, 1.0, 1.0, 1.0, 1.0, 1.0, 1.0, 1.0, 1.0, 1.0, 1.0, 1.0, 1.0, 1.0, 1.0, 1.0, 1.0, 1.0, 1.0, 1.0, 1.0, 1.0, 1.0, 1.0, 1.0, 1.0, 1.0, 1.0, 1.0, 1.0, 1.0, 1.0, 1.0, 1.0, 1.0, 1.0, 1.0, 1.0, 1.0, 1.0, 1.0, 1.0, 1.0, 1.0, 1.0, 1.0, 1.0, 1.0, 1.0, 1.0, 1.0, 1.0, 1.0, 1.0, 1.0, 1.0, 1.0, 1.0, 1.0, 1.0, 1.0, 1.0, 1.0, 1.0, 1.0, 1.0, 1.0, 1.0, 1.0, 1.0, 1.0, 1.0, 1.0, 1.0, 1.0, 1.0, 1.0, 1.0, 1.0, 1.0, 1.0, 1.0, 1.0, 1.0, 1.0, 1.0, 1.0, 1.0, 1.0, 1.0, 1.0, 1.0, 1.0, 1.0, 1.0, 1.0, 1.0, 1.0, 1.0, 1.0, 1.0, 1.0, 1.0, 1.0, 1.0, 1.0, 1.0, 1.0, 1.0, 1.0, 1.0, 1.0, 1.0, 1.0, 1.0, 1.0, 1.0, 1.0, 1.0, 1.0, 1.0, 1.0, 1.0, 1.0, 1.0, 1.0, 1.0, 1.0, 1.0, 1.0, 1.0, 1.0, 1.0, 1.0, 1.0, 1.0, 1.0, 1.0, 1.0, 1.0, 1.0, 1.0, 1.0, 1.0, 1.0, 1.0, 1.0, 1.0, 1.0, 1.0, 1.0, 1.0, 1.0, 1.0, 1.0, 1.0, 1.0, 1.0, 1.0, 1.0, 1.0, 1.0, 1.0, 1.0, 1.0, 1.0, 1.0, 1.0, 1.0, 1.0, 1.0, 1.0, 1.0, 1.0, 1.0, 1.0, 1.0, 1.0, 1.0, 1.0, 1.0, 1.0, 1.0, 1.0, 1.0, 1.0, 1.0, 1.0, 1.0, 1.0, 1.0, 1.0, 1.0, 1.0, 1.0, 1.0, 1.0, 1.0, 1.0, 1.0, 1.0, 1.0, 1.0, 1.0, 1.0, 1.0, 1.0, 1.0, 1.0, 1.0, 1.0, 1.0, 1.0, 1.0, 1.0, 1.0, 1.0, 1.0, 1.0, 1.0, 1.0, 1.0, 1.0, 1.0, 1.0, 1.0, 1.0, 1.0, 1.0, 1.0, 1.0, 1.0, 1.0, 1.0, 1.0, 1.0, 1.0, 1.0, 1.0, 1.0, 1.0, 1.0, 1.0, 1.0, 1.0, 1.0, 1.0, 1.0, 1.0, 1.0, 1.0, 1.0, 1.0, 1.0, 1.0, 1.0, 1.0, 1.0, 1.0, 1.0, 1.0, 1.0, 1.0, 1.0, 1.0, 1.0, 1.0, 1.0, 1.0, 1.0, 1.0, 1.0, 1.0, 1.0, 1.0, 1.0, 1.0, 1.0, 1.0, 1.0, 1.0, 1.0, 1.0, 1.0, 1.0, 1.0, 1.0, 1.0, 1.0, 1.0, 1.0, 1.0, 1.0, 1.0, 1.0, 1.0, 1.0, 1.0, 1.0, 1.0, 1.0, 1.0, 1.0, 1.0, 1.0, 1.0, 1.0, 1.0, 1.0, 1.0, 1.0, 1.0, 1.0, 1.0, 1.0, 1.0, 1.0, 1.0, 1.0, 1.0, 1.0, 1.0, 1.0, 1.0, 1.0, 1.0, 1.0, 1.0, 1.0, 1.0, 1.0, 1.0, 1.0, 1.0, 1.0, 1.0, 1.0, 1.0, 1.0, 1.0, 1.0, 1.0, 1.0, 1.0, 1.0, 1.0, 1.0, 1.0, 1.0, 1.0, 1.0, 1.0, 1.0, 1.0, 1.0, 1.0, 1.0, 1.0, 1.0, 1.0, 1.0, 1.0, 1.0, 1.0, 1.0, 1.0, 1.0, 1.0, 1.0, 1.0, 1.0, 1.0, 1.0, 1.0, 1.0, 1.0, 1.0, 1.0, 1.0, 1.0, 1.0, 1.0, 1.0, 1.0, 1.0, 1.0, 1.0, 1.0, 1.0, 1.0, 1.0, 1.0, 1.0, 1.0, 1.0, 1.0, 1.0, 1.0, 1.0, 1.0, 1.0, 1.0, 1.0, 1.0, 1.0, 1.0, 1.0, 1.0, 1.0, 1.0, 1.0, 1.0, 1.0, 1.0, 1.0, 1.0, 1.0, 1.0, 1.0, 1.0, 1.0, 1.0, 1.0, 1.0, 1.0, 1.0, 1.0, 1.0, 1.0, 1.0, 1.0, 1.0, 1.0, 1.0, 1.0, 1.0, 1.0, 1.0, 1.0, 1.0, 1.0, 1.0, 1.0, 1.0, 1.0, 1.0, 1.0, 1.0, 1.0, 1.0, 1.0, 1.0, 1.0, 1.0, 1.0, 1.0, 1.0, 1.0, 1.0, 1.0, 1.0, 1.0, 1.0, 1.0, 1.0, 1.0, 1.0, 1.0, 1.0, 1.0, 1.0, 1.0, 1.0, 1.0, 1.0, 1.0, 1.0, 1.0, 1.0, 1.0, 1.0, 1.0, 1.0, 1.0, 1.0, 1.0, 1.0, 1.0, 1.0, 1.0, 1.0, 1.0, 1.0, 1.0, 1.0, 1.0, 1.0, 1.0, 1.0, 1.0, 1.0, 1.0, 1.0, 1.0, 1.0, 1.0, 1.0, 1.0, 1.0, 1.0, 1.0, 1.0, 1.0, 1.0, 1.0, 1.0, 1.0, 1.0, 1.0, 1.0, 1.0, 1.0, 1.0, 1.0, 1.0, 1.0, 1.0, 1.0, 1.0, 1.0, 1.0, 1.0, 1.0, 1.0, 1.0, 1.0, 1.0, 1.0, 1.0, 1.0, 1.0, 1.0, 1.0, 1.0, 1.0, 1.0, 1.0, 1.0, 1.0, 1.0, 1.0, 1.0, 1.0, 1.0, 1.0, 1.0, 1.0, 1.0, 1.0, 1.0, 1.0, 1.0, 1.0, 1.0, 1.0, 1.0, 1.0, 1.0, 1.0, 1.0, 1.0, 1.0, 1.0, 1.0, 1.0, 1.0, 1.0, 1.0, 1.0, 1.0, 1.0, 1.0, 1.0, 1.0, 1.0, 1.0, 1.0, 1.0, 1.0, 1.0, 1.0, 1.0, 1.0, 1.0, 1.0, 1.0, 1.0, 1.0, 1.0, 1.0, 1.0, 1.0, 1.0, 1.0, 1.0, 1.0, 1.0, 1.0, 1.0, 1.0, 1.0, 1.0, 1.0, 1.0, 1.0, 1.0, 1.0, 1.0, 1.0, 1.0, 1.0, 1.0, 1.0, 1.0, 1.0, 1.0, 1.0, 1.0, 1.0, 1.0, 1.0, 1.0, 1.0, 1.0, 1.0, 1.0, 1.0, 1.0, 1.0, 1.0, 1.0, 1.0, 1.0, 1.0, 1.0, 1.0, 1.0, 1.0, 1.0, 1.0, 1.0, 1.0, 1.0, 1.0, 1.0, 1.0, 1.0, 1.0, 1.0, 1.0, 1.0, 1.0, 1.0, 1.0, 1.0, 1.0, 1.0, 1.0, 1.0, 1.0, 1.0, 1.0, 1.0, 1.0, 1.0, 1.0, 1.0, 1.0, 1.0, 1.0, 1.0, 1.0, 1.0, 1.0, 1.0, 1.0, 1.0, 1.0, 1.0, 1.0, 1.0, 1.0, 1.0, 1.0, 1.0, 1.0, 1.0, 1.0, 1.0, 1.0, 1.0, 1.0, 1.0, 1.0, 1.0, 1.0, 1.0, 1.0, 1.0, 1.0, 1.0, 1.0, 1.0, 1.0, 1.0, 1.0, 1.0, 1.0, 1.0, 1.0, 1.0, 1.0, 1.0, 1.0, 1.0, 1.0, 1.0, 1.0, 1.0, 1.0, 1.0, 1.0, 1.0, 1.0, 1.0, 1.0, 1.0, 1.0, 1.0, 1.0, 1.0, 1.0, 1.0, 1.0, 1.0, 1.0, 1.0, 1.0, 1.0, 1.0, 1.0, 1.0, 1.0, 1.0, 1.0, 1.0, 1.0, 1.0, 1.0, 1.0, 1.0, 1.0, 1.0, 1.0, 1.0, 1.0, 1.0, 1.0, 1.0, 1.0, 1.0, 1.0, 1.0, 1.0, 1.0, 1.0, 1.0, 1.0, 1.0, 1.0, 1.0, 1.0, 1.0, 1.0, 1.0, 1.0, 1.0, 1.0, 1.0, 1.0, 1.0, 1.0, 1.0, 1.0, 1.0, 1.0, 1.0, 1.0, 1.0, 1.0, 1.0, 1.0, 1.0, 1.0, 1.0, 1.0, 1.0, 1.0, 1.0, 1.0, 1.0, 1.0, 1.0, 1.0, 1.0, 1.0, 1.0, 1.0, 1.0, 1.0, 1.0, 1.0, 1.0, 1.0, 1.0, 1.0, 1.0, 1.0, 1.0, 1.0, 1.0, 1.0, 1.0, 1.0, 1.0, 1.0, 1.0, 1.0, 1.0, 1.0, 1.0, 1.0, 1.0, 1.0, 1.0, 1.0, 1.0, 1.0, 1.0, 1.0, 1.0, 1.0, 1.0, 1.0, 1.0, 1.0, 1.0, 1.0, 1.0, 1.0, 1.0, 1.0, 1.0, 1.0, 1.0, 1.0, 1.0, 1.0, 1.0, 1.0, 1.0, 1.0, 1.0, 1.0, 1.0, 1.0, 1.0, 1.0, 1.0, 1.0, 1.0, 1.0, 1.0, 1.0, 1.0, 1.0, 1.0, 1.0, 1.0, 1.0, 1.0, 1.0, 1.0, 1.0, 1.0, 1.0, 1.0, 1.0, 1.0, 1.0, 1.0, 1.0, 1.0, 1.0, 1.0, 1.0, 1.0, 1.0, 1.0, 1.0, 1.0, 1.0, 1.0, 1.0, 1.0, 1.0, 1.0, 1.0, 1.0, 1.0, 1.0, 1.0, 1.0, 1.0, 1.0, 1.0, 1.0, 1.0, 1.0, 1.0, 1.0, 1.0, 1.0, 1.0, 1.0, 1.0, 1.0, 1.0, 1.0, 1.0, 1.0, 1.0, 1.0, 1.0, 1.0, 1.0, 1.0, 1.0, 1.0, 1.0, 1.0, 1.0, 1.0, 1.0, 1.0, 1.0, 1.0, 1.0, 1.0, 1.0, 1.0, 1.0, 1.0, 1.0, 1.0, 1.0, 1.0, 1.0, 1.0, 1.0, 1.0, 1.0, 1.0, 1.0, 1.0, 1.0, 1.0, 1.0, 1.0, 1.0, 1.0, 1.0, 1.0, 1.0, 1.0, 1.0, 1.0, 1.0, 1.0, 1.0, 1.0, 1.0, 1.0, 1.0, 1.0, 1.0, 1.0, 1.0, 1.0, 1.0, 1.0, 1.0, 1.0, 1.0, 1.0, 1.0, 1.0, 1.0, 1.0, 1.0, 1.0, 1.0, 1.0, 1.0, 1.0, 1.0, 1.0, 1.0, 1.0, 1.0, 1.0, 1.0, 1.0, 1.0, 1.0, 1.0, 1.0, 1.0, 1.0, 1.0, 1.0, 1.0, 1.0, 1.0, 1.0, 1.0, 1.0, 1.0, 1.0, 1.0, 1.0, 1.0, 1.0, 1.0, 1.0, 1.0, 1.0, 1.0, 1.0, 1.0, 1.0, 1.0, 1.0, 1.0, 1.0, 1.0, 1.0, 1.0, 1.0, 1.0, 1.0, 1.0, 1.0, 1.0, 1.0, 1.0, 1.0, 1.0, 1.0, 1.0, 1.0, 1.0, 1.0, 1.0, 1.0, 1.0, 1.0, 1.0, 1.0, 1.0, 1.0, 1.0, 1.0, 1.0, 1.0, 1.0, 1.0, 1.0, 1.0, 1.0, 1.0, 1.0, 1.0, 1.0, 1.0, 1.0, 1.0, 1.0, 1.0, 1.0, 1.0, 1.0, 1.0, 1.0, 1.0, 1.0, 1.0, 1.0, 1.0, 1.0, 1.0, 1.0, 1.0, 1.0, 1.0, 1.0, 1.0, 1.0, 1.0, 1.0, 1.0, 1.0, 1.0, 1.0, 1.0, 1.0, 1.0, 1.0, 1.0, 1.0, 1.0, 1.0, 1.0, 1.0, 1.0, 1.0, 1.0, 1.0, 1.0, 1.0, 1.0, 1.0, 1.0, 1.0, 1.0, 1.0, 1.0, 1.0, 1.0, 1.0, 1.0, 1.0, 1.0, 1.0, 1.0, 1.0, 1.0, 1.0, 1.0, 1.0, 1.0, 1.0, 1.0, 1.0, 1.0, 1.0, 1.0, 1.0, 1.0, 1.0, 1.0, 1.0, 1.0, 1.0, 1.0, 1.0, 1.0, 1.0, 1.0, 1.0, 1.0, 1.0, 1.0, 1.0, 1.0, 1.0, 1.0, 1.0, 1.0, 1.0, 1.0, 1.0, 1.0, 1.0, 1.0, 1.0, 1.0, 1.0, 1.0, 1.0, 1.0, 1.0, 1.0, 1.0, 1.0, 1.0, 1.0, 1.0, 1.0, 1.0, 1.0, 1.0, 1.0, 1.0, 1.0, 1.0, 1.0, 1.0, 1.0, 1.0, 1.0, 1.0, 1.0, 1.0, 1.0, 1.0, 1.0, 1.0, 1.0, 1.0, 1.0, 1.0, 1.0, 1.0, 1.0, 1.0, 1.0, 1.0, 1.0, 1.0, 1.0, 1.0, 1.0, 1.0, 1.0, 1.0, 1.0, 1.0, 1.0, 1.0, 1.0, 1.0, 1.0, 1.0, 1.0, 1.0, 1.0, 1.0, 1.0, 1.0, 1.0, 1.0, 1.0, 1.0, 1.0, 1.0, 1.0, 1.0, 1.0, 1.0, 1.0, 1.0, 1.0, 1.0, 1.0, 1.0, 1.0, 1.0, 1.0, 1.0, 1.0, 1.0, 1.0, 1.0, 1.0, 1.0, 1.0, 1.0, 1.0, 1.0, 1.0, 1.0, 1.0, 1.0, 1.0, 1.0, 1.0, 1.0, 1.0, 1.0, 1.0, 1.0, 1.0, 1.0, 1.0, 1.0, 1.0, 1.0, 1.0, 1.0, 1.0, 1.0, 1.0, 1.0, 1.0, 1.0, 1.0, 1.0, 1.0, 1.0, 1.0, 1.0, 1.0, 1.0, 1.0, 1.0, 1.0, 1.0, 1.0, 1.0, 1.0, 1.0, 1.0, 1.0, 1.0, 1.0, 1.0, 1.0, 1.0, 1.0, 1.0, 1.0, 1.0, 1.0, 1.0, 1.0, 1.0, 1.0, 1.0, 1.0, 1.0, 1.0, 1.0, 1.0, 1.0, 1.0, 1.0, 1.0, 1.0, 1.0, 1.0, 1.0, 1.0, 1.0, 1.0, 1.0, 1.0, 1.0, 1.0, 1.0, 1.0, 1.0, 1.0, 1.0, 1.0, 1.0, 1.0, 1.0, 1.0, 1.0, 1.0, 1.0, 1.0, 1.0, 1.0, 1.0, 1.0, 1.0, 1.0, 1.0, 1.0, 1.0, 1.0, 1.0, 1.0, 1.0, 1.0, 1.0, 1.0, 1.0, 1.0, 1.0, 1.0, 1.0, 1.0, 1.0, 1.0, 1.0, 1.0, 1.0, 1.0, 1.0, 1.0, 1.0, 1.0, 1.0, 1.0, 1.0, 1.0, 1.0, 1.0, 1.0, 1.0, 1.0, 1.0, 1.0, 1.0, 1.0, 1.0, 1.0, 1.0, 1.0, 1.0, 1.0, 1.0, 1.0, 1.0, 1.0, 1.0, 1.0, 1.0, 1.0, 1.0, 1.0, 1.0, 1.0, 1.0, 1.0, 1.0, 1.0, 1.0, 1.0, 1.0, 1.0, 1.0, 1.0, 1.0, 1.0, 1.0, 1.0, 1.0, 1.0, 1.0, 1.0, 1.0, 1.0, 1.0, 1.0, 1.0, 1.0, 1.0, 1.0, 1.0, 1.0, 1.0, 1.0, 1.0, 1.0, 1.0, 1.0, 1.0, 1.0, 1.0, 1.0, 1.0, 1.0, 1.0, 1.0, 1.0, 1.0, 1.0, 1.0, 1.0, 1.0, 1.0, 1.0, 1.0, 1.0, 1.0, 1.0, 1.0, 1.0, 1.0, 1.0, 1.0, 1.0, 1.0, 1.0, 1.0, 1.0, 1.0, 1.0, 1.0, 1.0, 1.0, 1.0, 1.0, 1.0, 1.0, 1.0, 1.0, 1.0, 1.0, 1.0, 1.0, 1.0, 1.0, 1.0, 1.0, 1.0, 1.0, 1.0, 1.0, 1.0, 1.0, 1.0, 1.0, 1.0, 1.0, 1.0, 1.0, 1.0, 1.0, 1.0, 1.0, 1.0, 1.0, 1.0, 1.0, 1.0, 1.0, 1.0, 1.0, 1.0, 1.0, 1.0, 1.0, 1.0, 1.0, 1.0, 1.0, 1.0, 1.0, 1.0, 1.0, 1.0, 1.0, 1.0, 1.0, 1.0, 1.0, 1.0, 1.0, 1.0, 1.0, 1.0, 1.0, 1.0, 1.0, 1.0, 1.0, 1.0, 1.0, 1.0, 1.0, 1.0, 1.0, 1.0, 1.0, 1.0, 1.0, 1.0, 1.0, 1.0, 1.0, 1.0, 1.0, 1.0, 1.0, 1.0, 1.0, 1.0, 1.0, 1.0, 1.0, 1.0, 1.0, 1.0, 1.0, 1.0, 1.0, 1.0, 1.0, 1.0, 1.0, 1.0, 1.0, 1.0, 1.0, 1.0, 1.0, 1.0, 1.0, 1.0, 1.0, 1.0, 1.0, 1.0, 1.0, 1.0, 1.0, 1.0, 1.0, 1.0, 1.0, 1.0, 1.0, 1.0, 1.0, 1.0, 1.0, 1.0, 1.0, 1.0, 1.0, 1.0, 1.0, 1.0, 1.0, 1.0, 1.0, 1.0, 1.0, 1.0, 1.0, 1.0, 1.0, 1.0, 1.0, 1.0, 1.0, 1.0, 1.0, 1.0, 1.0, 1.0, 1.0, 1.0, 1.0, 1.0, 1.0, 1.0, 1.0, 1.0, 1.0, 1.0, 1.0, 1.0, 1.0, 1.0, 1.0, 1.0, 1.0, 1.0, 1.0, 1.0, 1.0, 1.0, 1.0, 1.0, 1.0, 1.0, 1.0, 1.0, 1.0, 1.0, 1.0, 1.0, 1.0, 1.0, 1.0, 1.0, 1.0, 1.0, 1.0, 1.0, 1.0, 1.0, 1.0, 1.0, 1.0, 1.0, 1.0, 1.0, 1.0, 1.0, 1.0, 1.0, 1.0, 1.0, 1.0, 1.0, 1.0, 1.0, 1.0, 1.0, 1.0, 1.0, 1.0, 1.0, 1.0, 1.0, 1.0, 1.0, 1.0, 1.0, 1.0, 1.0, 1.0, 1.0, 1.0, 1.0, 1.0, 1.0, 1.0, 1.0, 1.0, 1.0, 1.0, 1.0, 1.0, 1.0, 1.0, 1.0, 1.0, 1.0, 1.0, 1.0, 1.0, 1.0, 1.0, 1.0, 1.0, 1.0, 1.0, 1.0, 1.0, 1.0, 1.0, 1.0, 1.0, 1.0, 1.0, 1.0, 1.0, 1.0, 1.0, 1.0, 1.0, 1.0, 1.0, 1.0, 1.0, 1.0, 1.0, 1.0, 1.0, 1.0, 1.0, 1.0, 1.0, 1.0, 1.0, 1.0, 1.0, 1.0, 1.0, 1.0, 1.0, 1.0, 1.0, 1.0, 1.0, 1.0, 1.0, 1.0, 1.0, 1.0, 1.0, 1.0, 1.0, 1.0, 1.0, 1.0, 1.0, 1.0, 1.0, 1.0, 1.0, 1.0, 1.0, 1.0, 1.0, 1.0, 1.0, 1.0, 1.0, 1.0, 1.0, 1.0, 1.0, 1.0, 1.0, 1.0, 1.0, 1.0, 1.0, 1.0, 1.0, 1.0, 1.0, 1.0, 1.0, 1.0, 1.0, 1.0, 1.0, 1.0, 1.0, 1.0, 1.0, 1.0, 1.0, 1.0, 1.0, 1.0, 1.0, 1.0, 1.0, 1.0, 1.0, 1.0, 1.0, 1.0, 1.0, 1.0, 1.0, 1.0, 1.0, 1.0, 1.0, 1.0, 1.0, 1.0, 1.0, 1.0, 1.0, 1.0, 1.0, 1.0, 1.0, 1.0, 1.0, 1.0, 1.0, 1.0, 1.0, 1.0, 1.0, 1.0, 1.0, 1.0, 1.0, 1.0, 1.0, 1.0, 1.0, 1.0, 1.0, 1.0, 1.0, 1.0, 1.0, 1.0, 1.0, 1.0, 1.0, 1.0, 1.0, 1.0, 1.0, 1.0, 1.0, 1.0, 1.0, 1.0, 1.0, 1.0, 1.0, 1.0, 1.0, 1.0, 1.0, 1.0, 1.0, 1.0, 1.0, 1.0, 1.0, 1.0, 1.0, 1.0, 1.0, 1.0, 1.0, 1.0, 1.0, 1.0, 1.0, 1.0, 1.0, 1.0, 1.0, 1.0, 1.0, 1.0, 1.0, 1.0, 1.0, 1.0, 1.0, 1.0, 1.0, 1.0, 1.0, 1.0, 1.0, 1.0, 1.0, 1.0, 1.0, 1.0, 1.0, 1.0, 1.0, 1.0, 1.0, 1.0, 1.0, 1.0, 1.0, 1.0, 1.0, 1.0, 1.0, 1.0, 1.0, 1.0, 1.0, 1.0, 1.0, 1.0, 1.0, 1.0, 1.0, 1.0, 1.0, 1.0, 1.0, 1.0, 1.0, 1.0, 1.0, 1.0, 1.0, 1.0, 1.0, 1.0, 1.0, 1.0, 1.0, 1.0, 1.0, 1.0, 1.0, 1.0, 1.0, 1.0, 1.0, 1.0, 1.0, 1.0, 1.0, 1.0, 1.0, 1.0, 1.0, 1.0, 1.0, 1.0, 1.0, 1.0, 1.0, 1.0, 1.0, 1.0, 1.0, 1.0, 1.0, 1.0, 1.0, 1.0, 1.0, 1.0, 1.0, 1.0, 1.0, 1.0, 1.0, 1.0, 1.0, 1.0, 1.0, 1.0, 1.0, 1.0, 1.0, 1.0, 1.0, 1.0, 1.0, 1.0, 1.0, 1.0, 1.0, 1.0, 1.0, 1.0, 1.0, 1.0, 1.0, 1.0, 1.0, 1.0, 1.0, 1.0, 1.0, 1.0, 1.0, 1.0, 1.0, 1.0, 1.0, 1.0, 1.0, 1.0, 1.0, 1.0, 1.0, 1.0, 1.0, 1.0, 1.0, 1.0, 1.0, 1.0, 1.0, 1.0, 1.0, 1.0, 1.0, 1.0, 1.0, 1.0, 1.0, 1.0, 1.0, 1.0, 1.0, 1.0, 1.0, 1.0, 1.0, 1.0, 1.0, 1.0, 1.0, 1.0, 1.0, 1.0, 1.0, 1.0, 1.0, 1.0, 1.0, 1.0, 1.0, 1.0, 1.0, 1.0, 1.0, 1.0, 1.0, 1.0, 1.0, 1.0, 1.0, 1.0, 1.0, 1.0, 1.0, 1.0, 1.0, 1.0, 1.0, 1.0, 1.0, 1.0, 1.0, 1.0, 1.0, 1.0, 1.0, 1.0, 1.0, 1.0, 1.0, 1.0, 1.0, 1.0, 1.0, 1.0, 1.0, 1.0, 1.0, 1.0, 1.0, 1.0, 1.0, 1.0, 1.0, 1.0, 1.0, 1.0, 1.0, 1.0, 1.0, 1.0, 1.0, 1.0, 1.0, 1.0, 1.0, 1.0, 1.0, 1.0, 1.0, 1.0, 1.0, 1.0, 1.0, 1.0, 1.0, 1.0, 1.0, 1.0, 1.0, 1.0, 1.0, 1.0, 1.0, 1.0, 1.0, 1.0, 1.0, 1.0, 1.0, 1.0, 1.0, 1.0, 1.0, 1.0, 1.0, 1.0, 1.0, 1.0, 1.0, 1.0, 1.0, 1.0, 1.0, 1.0, 1.0, 1.0, 1.0, 1.0, 1.0, 1.0, 1.0, 1.0, 1.0, 1.0, 1.0, 1.0, 1.0, 1.0, 1.0, 1.0, 1.0, 1.0, 1.0, 1.0, 1.0, 1.0, 1.0, 1.0, 1.0, 1.0, 1.0, 1.0, 1.0, 1.0, 1.0, 1.0, 1.0, 1.0, 1.0, 1.0, 1.0, 1.0, 1.0, 1.0, 1.0, 1.0, 1.0, 1.0, 1.0, 1.0, 1.0, 1.0, 1.0, 1.0, 1.0, 1.0, 1.0, 1.0, 1.0, 1.0, 1.0, 1.0, 1.0, 1.0, 1.0, 1.0, 1.0, 1.0, 1.0, 1.0, 1.0, 1.0, 1.0, 1.0, 1.0, 1.0, 1.0, 1.0, 1.0, 1.0, 1.0, 1.0, 1.0, 1.0, 1.0, 1.0, 1.0, 1.0, 1.0, 1.0, 1.0, 1.0, 1.0, 1.0, 1.0, 1.0, 1.0, 1.0, 1.0, 1.0, 1.0, 1.0, 1.0, 1.0, 1.0, 1.0, 1.0, 1.0, 1.0, 1.0, 1.0, 1.0, 1.0, 1.0, 1.0, 1.0, 1.0, 1.0, 1.0, 1.0, 1.0, 1.0, 1.0, 1.0, 1.0, 1.0, 1.0, 1.0, 1.0, 1.0, 1.0, 1.0, 1.0, 1.0, 1.0, 1.0, 1.0, 1.0, 1.0, 1.0, 1.0, 1.0, 1.0, 1.0, 1.0, 1.0, 1.0, 1.0, 1.0, 1.0, 1.0, 1.0, 1.0, 1.0, 1.0, 1.0, 1.0, 1.0, 1.0, 1.0, 1.0, 1.0, 1.0, 1.0, 1.0, 1.0, 1.0, 1.0, 1.0, 1.0, 1.0, 1.0, 1.0, 1.0, 1.0, 1.0, 1.0, 1.0, 1.0, 1.0, 1.0, 1.0, 1.0, 1.0, 1.0, 1.0, 1.0, 1.0, 1.0, 1.0, 1.0, 1.0, 1.0, 1.0, 1.0, 1.0, 1.0, 1.0, 1.0, 1.0, 1.0, 1.0, 1.0, 1.0, 1.0, 1.0, 1.0, 1.0, 1.0, 1.0, 1.0, 1.0, 1.0, 1.0, 1.0, 1.0, 1.0, 1.0, 1.0, 1.0, 1.0, 1.0, 1.0, 1.0, 1.0, 1.0, 1.0, 1.0, 1.0, 1.0, 1.0, 1.0, 1.0, 1.0, 1.0, 1.0, 1.0, 1.0, 1.0, 1.0, 1.0, 1.0, 1.0, 1.0, 1.0, 1.0, 1.0, 1.0, 1.0, 1.0, 1.0, 1.0, 1.0, 1.0, 1.0, 1.0, 1.0, 1.0, 1.0, 1.0, 1.0, 1.0, 1.0, 1.0, 1.0, 1.0, 1.0, 1.0, 1.0, 1.0, 1.0, 1.0, 1.0, 1.0, 1.0, 1.0, 1.0, 1.0, 1.0, 1.0, 1.0, 1.0, 1.0, 1.0, 1.0, 1.0, 1.0, 1.0, 1.0, 1.0, 1.0, 1.0, 1.0, 1.0, 1.0, 1.0, 1.0, 1.0, 1.0, 1.0, 1.0, 1.0, 1.0, 1.0, 1.0, 1.0, 1.0, 1.0, 1.0, 1.0, 1.0, 1.0, 1.0, 1.0, 1.0, 1.0, 1.0, 1.0, 1.0, 1.0, 1.0, 1.0, 1.0, 1.0, 1.0, 1.0, 1.0, 1.0, 1.0, 1.0, 1.0, 1.0, 1.0, 1.0, 1.0, 1.0, 1.0, 1.0, 1.0, 1.0, 1.0, 1.0, 1.0, 1.0, 1.0, 1.0, 1.0, 1.0, 1.0, 1.0, 1.0, 1.0, 1.0, 1.0, 1.0, 1.0, 1.0, 1.0, 1.0, 1.0, 1.0, 1.0, 1.0, 1.0, 1.0, 1.0, 1.0, 1.0, 1.0, 1.0, 1.0, 1.0, 1.0, 1.0, 1.0, 1.0, 1.0, 1.0, 1.0, 1.0, 1.0, 1.0, 1.0, 1.0, 1.0, 1.0, 1.0, 1.0, 1.0, 1.0, 1.0, 1.0, 1.0, 1.0, 1.0, 1.0, 1.0, 1.0, 1.0, 1.0, 1.0, 1.0, 1.0, 1.0, 1.0, 1.0, 1.0, 1.0, 1.0, 1.0, 1.0, 1.0, 1.0, 1.0, 1.0, 1.0, 1.0, 1.0, 1.0, 1.0, 1.0, 1.0, 1.0, 1.0, 1.0, 1.0, 1.0, 1.0, 1.0, 1.0, 1.0, 1.0, 1.0, 1.0, 1.0, 1.0, 1.0, 1.0, 1.0, 1.0, 1.0, 1.0, 1.0, 1.0, 1.0, 1.0, 1.0, 1.0, 1.0, 1.0, 1.0, 1.0, 1.0, 1.0, 1.0, 1.0, 1.0, 1.0, 1.0, 1.0, 1.0, 1.0, 1.0, 1.0, 1.0, 1.0, 1.0, 1.0, 1.0, 1.0, 1.0, 1.0, 1.0, 1.0, 1.0, 1.0, 1.0, 1.0, 1.0, 1.0, 1.0, 1.0, 1.0, 1.0, 1.0, 1.0, 1.0, 1.0, 1.0, 1.0, 1.0, 1.0, 1.0, 1.0, 1.0, 1.0, 1.0, 1.0, 1.0, 1.0, 1.0, 1.0, 1.0, 1.0, 1.0, 1.0, 1.0, 1.0, 1.0, 1.0, 1.0, 1.0, 1.0, 1.0, 1.0, 1.0, 1.0, 1.0, 1.0, 1.0, 1.0, 1.0, 1.0, 1.0, 1.0, 1.0, 1.0, 1.0, 1.0, 1.0, 1.0, 1.0, 1.0, 1.0, 1.0, 1.0, 1.0, 1.0, 1.0, 1.0, 1.0, 1.0, 1.0, 1.0, 1.0, 1.0, 1.0, 1.0, 1.0, 1.0, 1.0, 1.0, 1.0, 1.0, 1.0, 1.0, 1.0, 1.0, 1.0, 1.0, 1.0, 1.0, 1.0, 1.0, 1.0, 1.0, 1.0, 1.0, 1.0, 1.0, 1.0, 1.0, 1.0, 1.0, 1.0, 1.0, 1.0, 1.0, 1.0, 1.0, 1.0, 1.0, 1.0, 1.0, 1.0, 1.0, 1.0, 1.0, 1.0, 1.0, 1.0, 1.0, 1.0, 1.0, 1.0, 1.0, 1.0, 1.0, 1.0, 1.0, 1.0, 1.0, 1.0, 1.0, 1.0, 1.0, 1.0, 1.0, 1.0, 1.0, 1.0, 1.0, 1.0, 1.0, 1.0, 1.0, 1.0, 1.0, 1.0, 1.0, 1.0, 1.0, 1.0, 1.0, 1.0, 1.0, 1.0, 1.0, 1.0, 1.0, 1.0, 1.0, 1.0, 1.0, 1.0, 1.0, 1.0, 1.0, 1.0, 1.0, 1.0, 1.0, 1.0, 1.0, 1.0, 1.0, 1.0, 1.0, 1.0, 1.0, 1.0, 1.0, 1.0, 1.0, 1.0, 1.0, 1.0, 1.0, 1.0, 1.0, 1.0, 1.0, 1.0, 1.0, 1.0, 1.0, 1.0, 1.0, 1.0, 1.0, 1.0, 1.0, 1.0, 1.0, 1.0, 1.0, 1.0, 1.0, 1.0, 1.0, 1.0, 1.0, 1.0, 1.0, 1.0, 1.0, 1.0, 1.0, 1.0, 1.0, 1.0, 1.0, 1.0, 1.0, 1.0, 1.0, 1.0, 1.0, 1.0, 1.0, 1.0, 1.0, 1.0, 1.0, 1.0, 1.0, 1.0, 1.0, 1.0, 1.0, 1.0, 1.0, 1.0, 1.0, 1.0, 1.0, 1.0, 1.0, 1.0, 1.0, 1.0, 1.0, 1.0, 1.0, 1.0, 1.0, 1.0, 1.0, 1.0, 1.0, 1.0, 1.0, 1.0, 1.0, 1.0, 1.0, 1.0, 1.0, 1.0, 1.0, 1.0, 1.0, 1.0, 1.0, 1.0, 1.0, 1.0, 1.0, 1.0, 1.0, 1.0, 1.0, 1.0, 1.0, 1.0, 1.0, 1.0, 1.0, 1.0, 1.0, 1.0, 1.0, 1.0, 1.0, 1.0, 1.0, 1.0, 1.0, 1.0, 1.0, 1.0, 1.0, 1.0, 1.0, 1.0, 1.0, 1.0, 1.0, 1.0, 1.0, 1.0, 1.0, 1.0, 1.0, 1.0, 1.0, 1.0, 1.0, 1.0, 1.0, 1.0, 1.0, 1.0, 1.0, 1.0, 1.0, 1.0, 1.0, 1.0, 1.0, 1.0, 1.0, 1.0, 1.0, 1.0, 1.0, 1.0, 1.0, 1.0, 1.0, 1.0, 1.0, 1.0, 1.0, 1.0, 1.0, 1.0, 1.0, 1.0, 1.0, 1.0, 1.0, 1.0, 1.0, 1.0, 1.0, 1.0, 1.0, 1.0, 1.0, 1.0, 1.0, 1.0, 1.0, 1.0, 1.0, 1.0, 1.0, 1.0, 1.0, 1.0, 1.0, 1.0, 1.0, 1.0, 1.0, 1.0, 1.0, 1.0, 1.0, 1.0, 1.0, 1.0, 1.0, 1.0, 1.0, 1.0, 1.0, 1.0, 1.0, 1.0, 1.0, 1.0, 1.0, 1.0, 1.0, 1.0, 1.0, 1.0, 1.0, 1.0, 1.0, 1.0, 1.0, 1.0, 1.0, 1.0, 1.0, 1.0, 1.0, 1.0, 1.0, 1.0, 1.0, 1.0, 1.0, 1.0, 1.0, 1.0, 1.0, 1.0, 1.0, 1.0, 1.0, 1.0, 1.0, 1.0, 1.0, 1.0, 1.0, 1.0, 1.0, 1.0, 1.0, 1.0, 1.0, 1.0, 1.0, 1.0, 1.0, 1.0, 1.0, 1.0, 1.0, 1.0, 1.0, 1.0, 1.0, 1.0, 1.0, 1.0, 1.0, 1.0, 1.0, 1.0, 1.0, 1.0, 1.0, 1.0, 1.0, 1.0, 1.0, 1.0, 1.0, 1.0, 1.0, 1.0, 1.0, 1.0, 1.0, 1.0, 1.0, 1.0, 1.0, 1.0, 1.0, 1.0, 1.0, 1.0, 1.0, 1.0, 1.0, 1.0, 1.0, 1.0, 1.0, 1.0, 1.0, 1.0, 1.0, 1.0, 1.0, 1.0, 1.0, 1.0, 1.0, 1.0, 1.0, 1.0, 1.0, 1.0, 1.0, 1.0, 1.0, 1.0, 1.0, 1.0, 1.0, 1.0, 1.0, 1.0, 1.0, 1.0, 1.0, 1.0, 1.0, 1.0, 1.0, 1.0, 1.0, 1.0, 1.0, 1.0, 1.0, 1.0, 1.0, 1.0, 1.0, 1.0, 1.0, 1.0, 1.0, 1.0, 1.0, 1.0, 1.0, 1.0, 1.0, 1.0, 1.0, 1.0, 1.0, 1.0, 1.0, 1.0, 1.0, 1.0, 1.0, 1.0, 1.0, 1.0, 1.0, 1.0, 1.0, 1.0, 1.0, 1.0, 1.0, 1.0, 1.0, 1.0, 1.0, 1.0, 1.0, 1.0, 1.0, 1.0, 1.0, 1.0, 1.0, 1.0, 1.0, 1.0, 1.0, 1.0, 1.0, 1.0, 1.0, 1.0, 1.0, 1.0, 1.0, 1.0, 1.0, 1.0, 1.0, 1.0, 1.0, 1.0, 1.0, 1.0, 1.0, 1.0, 1.0, 1.0, 1.0, 1.0, 1.0, 1.0, 1.0, 1.0, 1.0, 1.0, 1.0, 1.0, 1.0, 1.0, 1.0, 1.0, 1.0, 1.0, 1.0, 1.0, 1.0, 1.0, 1.0, 1.0, 1.0, 1.0, 1.0, 1.0, 1.0, 1.0, 1.0, 1.0, 1.0, 1.0, 1.0, 1.0, 1.0, 1.0, 1.0, 1.0, 1.0, 1.0, 1.0, 1.0, 1.0, 1.0, 1.0, 1.0, 1.0, 1.0, 1.0, 1.0])
me_cube_001.materials.append(mat_material_001)
me_cube_001.use_paint_bone_selection = False
me_cube_001.use_paint_mask = True
me_cube_001.update()
arm_metarig = bpy.data.armatures.new('metarig')  # bones are not reproduced

# ---- objects
ob_metarig = bpy.data.objects.new('metarig', arm_metarig)
ob_cube = bpy.data.objects.new('Cube', me_cube_001)

# ---- transforms, parenting, visibility, modifiers, constraints
ob_metarig.location = (0.0, 0.0, 0.0)
ob_cube.parent = ob_metarig
ob_cube.location = (0.0, 0.0, 0.0)
_vg = ob_cube.vertex_groups.new(name='spine.001')
_vg.add([124, 125, 126, 127, 128, 129, 130, 131, 326, 327, 328, 329], 1.0, 'REPLACE')
_vg = ob_cube.vertex_groups.new(name='tail.001')
_vg.add([224, 225, 226, 227, 228, 229, 230, 231, 322, 323, 324, 325], 1.0, 'REPLACE')
_vg = ob_cube.vertex_groups.new(name='tail.002')
_vg.add([232, 233, 234, 235, 236, 237, 238, 239], 1.0, 'REPLACE')
_vg = ob_cube.vertex_groups.new(name='tail.003')
_vg.add([240, 241, 242, 243, 244, 245, 246, 247], 1.0, 'REPLACE')
_vg = ob_cube.vertex_groups.new(name='tail.004')
_vg.add([248, 249, 250, 251, 252, 253, 254, 255], 1.0, 'REPLACE')
_vg = ob_cube.vertex_groups.new(name='tail.005')
_vg.add([256, 257, 258, 259, 260, 261, 262, 263], 1.0, 'REPLACE')
_vg = ob_cube.vertex_groups.new(name='spine.002')
_vg.add([116, 117, 118, 119, 120, 121, 122, 123, 284, 285, 286, 287], 1.0, 'REPLACE')
_vg = ob_cube.vertex_groups.new(name='spine.003')
_vg.add([108, 109, 110, 111, 112, 113, 114, 115, 288, 289, 290, 291], 1.0, 'REPLACE')
_vg = ob_cube.vertex_groups.new(name='spine.004')
_vg.add([100, 101, 102, 103, 104, 105, 106, 107, 292, 293, 294, 295], 1.0, 'REPLACE')
_vg = ob_cube.vertex_groups.new(name='spine.005')
_vg.add([92, 93, 94, 95, 96, 97, 98, 99, 272, 273, 274, 275, 296, 297, 298, 299, 300, 301], 1.0, 'REPLACE')
_vg = ob_cube.vertex_groups.new(name='spine.006')
_vg.add([44, 45, 46, 47, 48, 49, 50, 51, 276, 277, 278, 279, 280, 281, 282, 283], 1.0, 'REPLACE')
_vg = ob_cube.vertex_groups.new(name='neck.001')
_vg.add([132, 133, 134, 135, 136, 137, 138, 139, 302, 303, 304, 305], 1.0, 'REPLACE')
_vg = ob_cube.vertex_groups.new(name='neck.002')
_vg.add([140, 141, 142, 143, 144, 145, 146, 147, 306, 307, 308, 309], 1.0, 'REPLACE')
_vg = ob_cube.vertex_groups.new(name='neck.003')
_vg.add([148, 149, 150, 151, 152, 153, 154, 155, 310, 311, 312, 313], 1.0, 'REPLACE')
_vg = ob_cube.vertex_groups.new(name='neck.004')
_vg.add([156, 157, 158, 159, 160, 161, 162, 163, 314, 315, 316, 317], 1.0, 'REPLACE')
_vg = ob_cube.vertex_groups.new(name='head')
_vg.add([164, 165, 166, 167, 168, 169, 170, 171, 172, 173, 174, 175, 176, 177, 178, 179, 180, 181, 182, 183, 184, 185, 186, 187, 188, 189, 190, 191, 192, 193, 194, 195, 196, 197, 198, 199, 200, 201, 202, 203, 330, 331, 332, 333, 334, 335, 336, 337, 338], 1.0, 'REPLACE')
_vg = ob_cube.vertex_groups.new(name='skull')
_vg = ob_cube.vertex_groups.new(name='skull.L')
_vg = ob_cube.vertex_groups.new(name='skull.R')
_vg = ob_cube.vertex_groups.new(name='ear.L')
_vg.add([204, 205, 206, 207, 208, 209, 210, 211, 212, 213, 214, 215], 1.0, 'REPLACE')
_vg = ob_cube.vertex_groups.new(name='ear.L.001')
_vg.add([216, 217, 218, 219, 220, 221, 222, 223], 1.0, 'REPLACE')
_vg = ob_cube.vertex_groups.new(name='ear.R')
_vg = ob_cube.vertex_groups.new(name='ear.R.001')
_vg = ob_cube.vertex_groups.new(name='jaw')
_vg = ob_cube.vertex_groups.new(name='jaw.001')
_vg = ob_cube.vertex_groups.new(name='eye.L')
_vg = ob_cube.vertex_groups.new(name='nose.L')
_vg = ob_cube.vertex_groups.new(name='eye.R')
_vg = ob_cube.vertex_groups.new(name='nose.R')
_vg = ob_cube.vertex_groups.new(name='mane_base.01')
_vg = ob_cube.vertex_groups.new(name='mane_top.01')
_vg = ob_cube.vertex_groups.new(name='mane_base.06')
_vg = ob_cube.vertex_groups.new(name='mane_top.06')
_vg = ob_cube.vertex_groups.new(name='mane_base.02')
_vg = ob_cube.vertex_groups.new(name='mane_top.02')
_vg = ob_cube.vertex_groups.new(name='mane_base.03')
_vg = ob_cube.vertex_groups.new(name='mane_top.03')
_vg = ob_cube.vertex_groups.new(name='mane_base.04')
_vg = ob_cube.vertex_groups.new(name='mane_top.04')
_vg = ob_cube.vertex_groups.new(name='mane_base.05')
_vg = ob_cube.vertex_groups.new(name='mane_top.05')
_vg = ob_cube.vertex_groups.new(name='shoulder.L')
_vg.add([264, 265, 266, 267, 268, 269, 270, 271, 318, 319, 320, 321], 1.0, 'REPLACE')
_vg = ob_cube.vertex_groups.new(name='upper_arm.L')
_vg.add([52, 53, 54, 55, 56, 57, 58, 59], 1.0, 'REPLACE')
_vg = ob_cube.vertex_groups.new(name='forearm.L')
_vg.add([60, 61, 62, 63, 64, 65, 66, 67], 1.0, 'REPLACE')
_vg = ob_cube.vertex_groups.new(name='forefoot.L')
_vg.add([68, 69, 70, 71, 72, 73, 74, 75], 1.0, 'REPLACE')
_vg = ob_cube.vertex_groups.new(name='f_toe.L')
_vg.add([76, 77, 78, 79, 80, 81, 82, 83], 1.0, 'REPLACE')
_vg = ob_cube.vertex_groups.new(name='f_hoof.L')
_vg.add([84, 85, 86, 87, 88, 89, 90, 91], 1.0, 'REPLACE')
_vg = ob_cube.vertex_groups.new(name='breast.L')
_vg = ob_cube.vertex_groups.new(name='shoulder.R')
_vg = ob_cube.vertex_groups.new(name='upper_arm.R')
_vg = ob_cube.vertex_groups.new(name='forearm.R')
_vg = ob_cube.vertex_groups.new(name='forefoot.R')
_vg = ob_cube.vertex_groups.new(name='f_toe.R')
_vg = ob_cube.vertex_groups.new(name='f_hoof.R')
_vg = ob_cube.vertex_groups.new(name='breast.R')
_vg = ob_cube.vertex_groups.new(name='chest')
_vg = ob_cube.vertex_groups.new(name='abdomen')
_vg = ob_cube.vertex_groups.new(name='pelvis.L')
_vg = ob_cube.vertex_groups.new(name='thigh.L')
_vg.add([0, 1, 2, 3, 4, 5, 6, 7, 40, 41, 42, 43], 1.0, 'REPLACE')
_vg = ob_cube.vertex_groups.new(name='lower_leg.L')
_vg.add([8, 9, 10, 11, 12, 13, 14, 15], 1.0, 'REPLACE')
_vg = ob_cube.vertex_groups.new(name='hind_foot.L')
_vg.add([16, 17, 18, 19, 20, 21, 22, 23], 1.0, 'REPLACE')
_vg = ob_cube.vertex_groups.new(name='r_toe.L')
_vg.add([24, 25, 26, 27, 28, 29, 30, 31], 1.0, 'REPLACE')
_vg = ob_cube.vertex_groups.new(name='r_hoof.L')
_vg.add([32, 33, 34, 35, 36, 37, 38, 39], 1.0, 'REPLACE')
_vg = ob_cube.vertex_groups.new(name='pelvis.R')
_vg = ob_cube.vertex_groups.new(name='thigh.R')
_vg = ob_cube.vertex_groups.new(name='lower_leg.R')
_vg = ob_cube.vertex_groups.new(name='hind_foot.R')
_vg = ob_cube.vertex_groups.new(name='r_toe.R')
_vg = ob_cube.vertex_groups.new(name='r_hoof.R')
_vg = ob_cube.vertex_groups.new(name='hip')
_m = ob_cube.modifiers.new('Mirror', 'MIRROR')
_m.use_clip = True
_m = ob_cube.modifiers.new('Armature', 'ARMATURE')
_m.object = ob_metarig

# ---- collection membership
col_collection.objects.link(ob_metarig)
col_collection.objects.link(ob_cube)

# ---- scene / render settings (as saved in the file)
scene.frame_start = 1; scene.frame_end = 250; scene.frame_set(0)
scene.render.engine = 'BLENDER_EEVEE_NEXT'
scene.cycles.sampling_pattern = 'TABULATED_SOBOL'
scene.eevee.use_gtao = True
scene.eevee.ray_tracing_options.trace_max_roughness = 0.0
bpy.context.view_layer.update()

# ---- added for rendering (the .blend has no active camera and no usable light): camera, sun
cam_auto = bpy.data.cameras.new('AutoCamera')
cam_auto.lens = 50.0
cam_auto.sensor_width = 36.0
cam_auto.clip_end = 1000.0
ob_auto_camera = bpy.data.objects.new('AutoCamera', cam_auto)
scene.collection.objects.link(ob_auto_camera)
ob_auto_camera.location = (3.81512, -4.57382, 4.08095)
ob_auto_camera.rotation_euler = (1.09748, -7.21219e-08, 0.694738)
scene.camera = ob_auto_camera
light_auto_sun = bpy.data.lights.new('AutoSun', 'SUN')
light_auto_sun.energy = 3.0
light_auto_sun.angle = 0.0523599
ob_auto_sun = bpy.data.objects.new('AutoSun', light_auto_sun)
scene.collection.objects.link(ob_auto_sun)
ob_auto_sun.rotation_euler = (0.872665, 0.174533, 0.523599)
bpy.context.view_layer.update()
